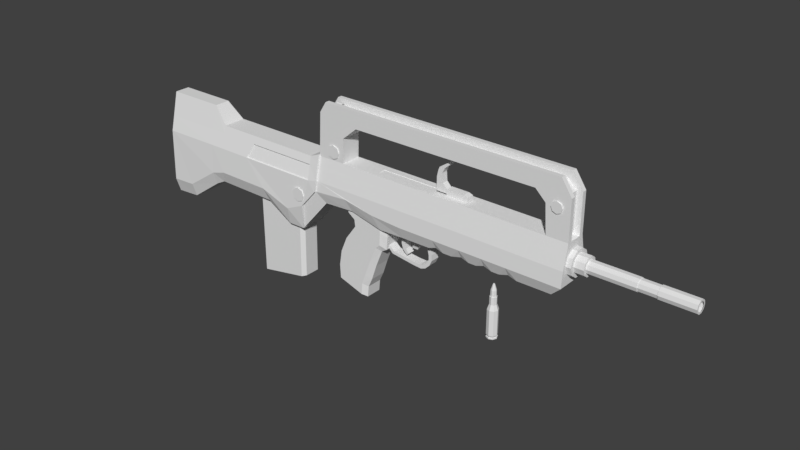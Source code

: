 # Source: FAMAS.blend  (saved by Blender 2.79.0; exported with 4.5.12 LTS)
import bpy
from mathutils import Matrix  # noqa: F401  (used for matrix-valued properties, if any)

bpy.ops.wm.read_factory_settings(use_empty=True)
scene = bpy.context.scene
scene.name = 'Scene'

# ---- collections
col_collection_1 = bpy.data.collections.new('Collection 1'); scene.collection.children.link(col_collection_1)
col_collection_2 = bpy.data.collections.new('Collection 2'); scene.collection.children.link(col_collection_2)
col_collection_3 = bpy.data.collections.new('Collection 3'); scene.collection.children.link(col_collection_3)

# ---- materials (node trees are filled in below, after node groups)
mat_color_palette = bpy.data.materials.new('Color Palette')
mat_color_palette.alpha_threshold = 0.0
mat_color_palette.use_transparent_shadow = False
mat_color_palette.roughness = 0.5

# ---- material node trees

# ---- world
world_world = bpy.data.worlds.new('World'); scene.world = world_world
world_world.color = (0.05088, 0.05088, 0.05088)
world_world.use_sun_shadow = False
world_world.sun_shadow_jitter_overblur = 0.0
world_world.cycles.sampling_method = 'MANUAL'

# ---- meshes
me_cube_001 = bpy.data.meshes.new('Cube.001')
me_cube_001.from_pydata([(-1.051, -0.1066, -0.4015), (-0.7938, -0.1066, -0.1046), (-0.8666, -0.08792, 0.2788), (-0.5207, -0.1066, -0.08975), (-0.6209, -0.08792, 0.2814), (-0.2323, -0.1066, -0.1588), (1.212, -0.1066, -0.1431), (1.234, -0.08792, 0.2782), (1.321, -0.1066, -0.1428), (1.416, -0.08792, 0.2777), (-0.01148, -0.1066, -0.1523), (-0.8656, -0.1309, 0.07593), (-0.3358, -0.1309, 0.07922), (1.222, -0.1309, 0.07931), (1.416, -0.1309, 0.07975), (0.5341, -0.1309, 0.08151), (-0.615, -0.08792, 0.4907), (1.13, -0.08792, 0.6043), (1.217, -0.08792, 0.5205), (1.416, -0.08792, 0.61), (1.329, -0.08792, 0.7406), (-0.7872, -0.08792, 0.7473), (-0.8465, -0.08792, 0.6533), (-0.4829, -0.08792, 0.6032), (0.5351, -0.08792, 0.2807), (-1.013, -0.1394, -0.1668), (-0.8782, -0.1382, -0.01566), (-0.5621, -0.1382, 0.009325), (-0.2922, -0.1397, -0.04043), (1.212, -0.141, -0.0518), (1.414, -0.141, -0.05217), (-0.02021, -0.141, -0.05575), (-1.051, 0.103, -0.4015), (-0.7938, 0.103, -0.1046), (-0.8666, 0.08428, 0.2788), (-0.5207, 0.103, -0.08975), (-0.6209, 0.08428, 0.2814), (1.234, -0.03052, 0.2782), (-0.2323, 0.103, -0.1588), (1.234, 0.02688, 0.2782), (1.212, 0.103, -0.1431), (1.234, 0.08428, 0.2782), (-0.6209, -0.03052, 0.2814), (1.321, 0.103, -0.1428), (1.416, 0.08428, 0.2777), (-0.01148, 0.103, -0.1523), (-0.8656, 0.1273, 0.07593), (-0.3358, 0.1273, 0.07922), (1.222, 0.1273, 0.07931), (1.416, 0.1273, 0.07975), (0.5341, 0.1273, 0.08151), (-0.615, 0.08428, 0.4907), (-0.6209, 0.02688, 0.2814), (1.13, 0.08428, 0.6043), (0.5351, 0.02688, 0.2807), (1.217, 0.08428, 0.5205), (0.5351, -0.03052, 0.2807), (1.416, 0.08428, 0.61), (1.329, 0.08428, 0.7406), (-0.7872, 0.08428, 0.7473), (-0.8465, 0.08428, 0.6533), (-0.4829, 0.08428, 0.6032), (-0.4829, -0.03052, 0.6032), (0.5351, 0.08428, 0.2807), (-0.4829, 0.02688, 0.6032), (-1.013, 0.1358, -0.1668), (-0.8782, 0.1346, -0.01566), (-0.5621, 0.1346, 0.009325), (-0.2922, 0.1361, -0.04043), (1.212, 0.1374, -0.0518), (1.414, 0.1374, -0.05217), (-0.02021, 0.1374, -0.05575), (-1.022, -0.1566, -0.1801), (-1.051, -0.1197, -0.4065), (-1.203, -0.1197, -0.4087), (-1.566, -0.09871, 0.2583), (-1.947, -0.09871, 0.2583), (-2.084, -0.06677, 0.3989), (-1.994, -0.1197, -0.264), (-2.085, -0.1197, -0.3098), (-2.601, -0.06677, 0.3989), (-2.382, -0.1197, -0.5154), (-2.602, -0.1197, -0.529), (-2.382, -0.1585, -0.3908), (-1.949, -0.1585, -0.1555), (-1.948, -0.1471, 0.0632), (-0.958, -0.09871, 0.2583), (-0.9531, -0.1471, 0.0632), (-2.085, -0.1585, -0.1939), (-2.084, -0.1471, 0.06273), (-2.602, -0.1585, -0.401), (-2.601, -0.1471, 0.0584), (-0.8675, -0.09871, 0.2944), (-0.8664, -0.1471, 0.08154), (-1.658, -0.1471, 0.0632), (-1.602, -0.1197, -0.2683), (-1.437, -0.1197, -0.2701), (-1.466, -0.1585, -0.159), (-1.14, -0.09871, 0.2583), (-1.145, -0.1471, 0.0632), (-1.188, -0.1585, -0.2537), (-0.8798, -0.1553, -0.0184), (-1.642, -0.1585, -0.1577), (-1.022, 0.153, -0.1801), (-1.051, 0.1161, -0.4065), (-1.203, 0.1161, -0.4087), (-1.566, 0.09508, 0.2583), (-1.947, 0.09508, 0.2583), (-2.084, 0.06314, 0.3989), (-1.994, 0.1161, -0.264), (-2.085, 0.1161, -0.3098), (-2.601, 0.06314, 0.3989), (-2.382, 0.1161, -0.5154), (-2.602, 0.1161, -0.529), (-2.382, 0.1548, -0.3908), (-1.949, 0.1548, -0.1555), (-1.948, 0.1434, 0.0632), (-0.958, 0.09508, 0.2583), (-0.9531, 0.1434, 0.0632), (-2.085, 0.1548, -0.1939), (-2.084, 0.1434, 0.06273), (-2.602, 0.1548, -0.401), (-2.601, 0.1434, 0.0584), (-0.8675, 0.09508, 0.2944), (-0.8664, 0.1434, 0.08154), (-1.658, 0.1434, 0.0632), (-1.602, 0.1161, -0.2683), (-1.437, 0.1161, -0.2701), (-1.466, 0.1548, -0.159), (-1.14, 0.09508, 0.2583), (-1.145, 0.1434, 0.0632), (-1.188, 0.1548, -0.2537), (-0.8798, 0.1517, -0.0184), (-1.642, 0.1548, -0.1577), (1.416, 0.04841, 0.2777), (1.416, -0.05205, 0.2777), (-0.8666, -0.05205, 0.2788), (-0.8666, 0.04841, 0.2788), (-0.01148, -0.06295, -0.1523), (-0.01148, 0.05932, -0.1523), (1.416, -0.07712, 0.07975), (1.416, 0.07348, 0.07975), (1.416, -0.05205, 0.61), (1.416, 0.04841, 0.61), (1.329, -0.05205, 0.7406), (1.329, 0.04841, 0.7406), (-0.7872, -0.05205, 0.7473), (-0.7872, 0.04841, 0.7473), (-0.8465, -0.05205, 0.6533), (-0.8465, 0.04841, 0.6533), (-1.051, 0.05932, -0.4015), (-1.051, -0.06295, -0.4015), (-0.7938, 0.05932, -0.1046), (-0.7938, -0.06295, -0.1046), (-0.5207, 0.05932, -0.08975), (-0.5207, -0.06295, -0.08975), (-0.2323, 0.05932, -0.1588), (-0.2323, -0.06295, -0.1588), (1.212, 0.05932, -0.1431), (1.212, -0.06295, -0.1431), (1.321, 0.05932, -0.1428), (1.321, -0.06295, -0.1428), (1.414, -0.08302, -0.05217), (1.414, 0.07939, -0.05217), (-2.601, 0.03608, 0.3989), (-2.601, -0.03971, 0.3989), (-1.994, -0.07062, -0.264), (-1.994, 0.06698, -0.264), (-2.085, -0.07062, -0.3098), (-2.085, 0.06698, -0.3098), (-2.602, -0.07062, -0.529), (-2.602, 0.06698, -0.529), (-1.437, -0.08996, -0.2701), (-1.437, 0.1069, -0.2701), (-1.947, 0.05471, 0.2583), (-1.947, -0.05835, 0.2583), (-1.051, 0.06698, -0.4065), (-1.051, -0.07062, -0.4065), (-2.084, 0.03608, 0.3989), (-2.084, -0.03971, 0.3989), (-2.382, 0.06698, -0.5154), (-2.382, -0.07062, -0.5154), (-2.601, 0.08293, 0.0584), (-2.601, -0.08656, 0.0584), (-1.14, -0.05835, 0.2583), (-1.14, 0.05471, 0.2583), (-1.203, -0.08996, -0.4087), (-1.203, 0.1069, -0.4087), (-2.602, 0.08957, -0.401), (-2.602, -0.0932, -0.401), (-1.602, -0.08996, -0.2683), (-1.602, 0.1069, -0.2683), (-1.566, -0.05835, 0.2583), (-1.566, 0.05471, 0.2583), (-0.958, -0.05835, 0.2583), (-0.958, 0.05471, 0.2583), (-0.8675, -0.05835, 0.2944), (-0.8675, 0.05471, 0.2944), (0.1008, -0.03323, -0.1471), (0.1008, 0.0303, -0.1471), (0.1491, -0.01785, -0.1471), (0.1491, 0.01492, -0.1471), (0.0797, -0.03323, -0.1692), (0.0797, 0.0303, -0.1692), (0.09653, -0.02774, -0.1947), (0.09653, 0.02482, -0.1947), (0.03754, -0.03323, -0.1823), (0.03754, 0.0303, -0.1823), (0.01422, -0.01785, -0.2666), (0.01422, 0.01492, -0.2666), (0.06516, 0.01492, -0.2666), (0.06516, -0.01785, -0.2666), (0.06312, 0.0303, -0.1784), (0.06312, -0.03323, -0.1784), (0.4958, -0.03335, 0.274), (0.4958, -0.03335, 0.3345), (0.4958, 0.02972, 0.274), (0.4958, 0.02972, 0.3345), (0.5329, -0.03335, 0.2773), (0.5329, -0.03335, 0.3221), (0.5329, 0.02972, 0.2773), (0.5329, 0.02972, 0.3221), (0.344, -0.03335, 0.274), (0.344, -0.03335, 0.3345), (0.344, 0.02972, 0.274), (0.344, 0.02972, 0.3345), (0.344, -0.02815, 0.2967), (0.344, -0.02815, 0.3287), (0.344, 0.02452, 0.2967), (0.344, 0.02452, 0.3287), (0.2481, 0.02452, 0.4074), (0.2481, 0.02452, 0.2967), (0.2481, -0.02815, 0.2967), (0.2481, -0.02815, 0.4074), (0.2961, -0.02815, 0.2967), (0.2961, 0.02452, 0.2967), (0.3041, 0.02452, 0.3702), (0.3041, -0.02815, 0.3702), (0.342, 0.02452, 0.5377), (0.342, -0.02815, 0.5377), (0.3643, 0.02452, 0.5317), (0.3643, -0.02815, 0.5317), (0.2711, -0.02815, 0.4899), (0.2711, 0.02452, 0.4899), (0.3202, -0.02815, 0.4928), (0.3202, 0.02452, 0.4928), (0.2596, 0.02452, 0.4596), (0.2596, -0.02815, 0.4596), (0.2973, -0.02815, 0.4491), (0.2973, 0.02452, 0.4491), (-0.2041, -0.04075, -0.3287), (-0.1984, -0.04075, -0.3041), (-0.2041, 0.03713, -0.3287), (-0.1984, 0.03713, -0.3041), (-0.1634, -0.04075, -0.3685), (-0.1492, -0.04075, -0.3458), (-0.1634, 0.03713, -0.3685), (-0.1492, 0.03713, -0.3458), (0.04097, -0.04075, -0.3958), (0.04418, -0.04075, -0.3676), (0.04097, 0.03713, -0.3958), (0.04418, 0.03713, -0.3676), (0.1172, -0.04075, -0.4018), (0.1081, -0.04075, -0.3698), (0.1172, 0.03713, -0.4018), (0.1081, 0.03713, -0.3698), (0.1592, -0.04075, -0.3864), (0.1464, -0.04075, -0.3601), (0.1592, 0.03713, -0.3864), (0.1464, 0.03713, -0.3601), (0.1996, -0.04075, -0.3481), (0.1768, -0.04075, -0.3297), (0.1996, 0.03713, -0.3481), (0.1768, 0.03713, -0.3297), (0.2218, -0.04075, -0.3008), (0.1927, -0.04075, -0.2978), (0.2218, 0.03713, -0.3008), (0.1927, 0.03713, -0.2978), (0.2195, -0.04075, -0.2511), (0.192, -0.04075, -0.2611), (0.2195, 0.03713, -0.2511), (0.192, 0.03713, -0.2611), (0.2073, -0.04075, -0.1952), (0.1798, -0.04075, -0.2052), (0.2073, 0.03713, -0.1952), (0.1798, 0.03713, -0.2052), (0.1877, -0.04075, -0.1412), (0.1584, -0.04075, -0.1411), (0.1877, 0.03713, -0.1412), (0.1584, 0.03713, -0.1411), (-0.07517, -0.03323, -0.1542), (-0.07517, 0.0303, -0.1542), (-0.03258, -0.03323, -0.1542), (-0.03258, 0.0303, -0.1542), (-0.07953, -0.03323, -0.2518), (-0.07953, 0.0303, -0.2518), (-0.04377, -0.03323, -0.2495), (-0.04377, 0.0303, -0.2495), (-0.06404, -0.03323, -0.3004), (-0.06404, 0.0303, -0.3004), (-0.03739, -0.03323, -0.2867), (-0.03739, 0.0303, -0.2867), (-0.0255, -0.03323, -0.3369), (-0.0255, 0.0303, -0.3369), (-0.01024, -0.03323, -0.321), (-0.01024, 0.0303, -0.321), (1.397, 0.1052, 0.1074), (1.458, 0.1052, 0.1074), (1.397, 0.08527, 0.04302), (1.458, 0.08527, 0.04302), (1.397, 0.03297, 0.003216), (1.458, 0.03297, 0.003216), (1.397, -0.03168, 0.003216), (1.458, -0.03168, 0.003216), (1.397, -0.08398, 0.04302), (1.458, -0.08398, 0.04302), (1.397, -0.104, 0.1074), (1.458, -0.104, 0.1074), (1.397, -0.08398, 0.1718), (1.458, -0.08398, 0.1718), (1.397, -0.03168, 0.2117), (1.458, -0.03168, 0.2117), (1.397, 0.03297, 0.2117), (1.458, 0.03297, 0.2117), (1.397, 0.08527, 0.1718), (1.458, 0.08527, 0.1718), (1.458, 0.07577, 0.1074), (1.458, 0.06142, 0.06118), (1.458, 0.02386, 0.03258), (1.458, -0.02257, 0.03258), (1.458, -0.06014, 0.06118), (1.458, -0.07448, 0.1074), (1.458, -0.06014, 0.1537), (1.458, -0.02257, 0.1823), (1.458, 0.02386, 0.1823), (1.458, 0.06142, 0.1537), (1.54, 0.07577, 0.1074), (1.54, 0.06142, 0.06118), (1.54, 0.02386, 0.03258), (1.54, -0.02257, 0.03258), (1.54, -0.06014, 0.06118), (1.54, -0.07448, 0.1074), (1.54, -0.06014, 0.1537), (1.54, -0.02257, 0.1823), (1.54, 0.02386, 0.1823), (1.54, 0.06142, 0.1537), (1.54, 0.0531, 0.1074), (1.54, 0.04308, 0.07514), (1.54, 0.01685, 0.05517), (1.54, -0.01557, 0.05517), (1.54, -0.04179, 0.07514), (1.54, -0.05181, 0.1074), (1.54, -0.04179, 0.1397), (1.54, -0.01557, 0.1597), (1.54, 0.01685, 0.1597), (1.54, 0.04308, 0.1397), (1.924, 0.0531, 0.1074), (1.924, 0.04308, 0.07514), (1.924, 0.01685, 0.05517), (1.924, -0.01557, 0.05517), (1.924, -0.04179, 0.07514), (1.924, -0.05181, 0.1074), (1.924, -0.04179, 0.1397), (1.924, -0.01557, 0.1597), (1.924, 0.01685, 0.1597), (1.924, 0.04308, 0.1397), (1.924, 0.04867, 0.1074), (1.924, 0.0395, 0.07786), (1.924, 0.01548, 0.05959), (1.924, -0.0142, 0.05959), (1.924, -0.03821, 0.07786), (1.924, -0.04738, 0.1074), (1.924, -0.03821, 0.137), (1.924, -0.0142, 0.1553), (1.924, 0.01548, 0.1553), (1.924, 0.0395, 0.137), (2.075, 0.04867, 0.1074), (2.075, 0.0395, 0.07786), (2.075, 0.01548, 0.05959), (2.075, -0.0142, 0.05959), (2.075, -0.03821, 0.07786), (2.075, -0.04738, 0.1074), (2.075, -0.03821, 0.137), (2.075, -0.0142, 0.1553), (2.075, 0.01548, 0.1553), (2.075, 0.0395, 0.137), (2.075, 0.0531, 0.1074), (2.075, 0.04308, 0.07514), (2.075, 0.01685, 0.05517), (2.075, -0.01557, 0.05517), (2.075, -0.04179, 0.07514), (2.075, -0.05181, 0.1074), (2.075, -0.04179, 0.1397), (2.075, -0.01557, 0.1597), (2.075, 0.01685, 0.1597), (2.075, 0.04308, 0.1397), (2.355, 0.0531, 0.1074), (2.355, 0.04308, 0.07514), (2.355, 0.01685, 0.05517), (2.355, -0.01557, 0.05517), (2.355, -0.04179, 0.07514), (2.355, -0.05181, 0.1074), (2.355, -0.04179, 0.1397), (2.355, -0.01557, 0.1597), (2.355, 0.01685, 0.1597), (2.355, 0.04308, 0.1397), (-0.5053, -0.09109, -0.2253), (-0.5746, -0.09109, -0.07217), (-0.2487, -0.06898, -0.3675), (-0.1967, -0.06898, -0.1491), (-0.5732, -0.09109, -0.1212), (-0.1899, -0.06898, -0.2237), (-0.2015, -0.06898, -0.3387), (-0.5124, -0.09109, -0.1658), (-0.6013, -0.09109, -0.3581), (-0.3103, -0.06898, -0.5213), (-0.6739, -0.09109, -0.747), (-0.4021, -0.06898, -0.8346), (-0.3559, -0.06898, -0.6576), (-0.6582, -0.09109, -0.4933), (-0.3928, -0.06898, -0.7383), (-0.6798, -0.09109, -0.626), (-0.2926, -0.09109, -0.343), (-0.2542, -0.09109, -0.1368), (-0.25, -0.09109, -0.2059), (-0.2556, -0.09109, -0.3086), (-0.3588, -0.09109, -0.4938), (-0.4494, -0.09109, -0.8194), (-0.4085, -0.09109, -0.629), (-0.4428, -0.09109, -0.7187), (-0.5053, 0.08805, -0.2253), (-0.5746, 0.08805, -0.07217), (-0.2487, 0.06595, -0.3675), (-0.1967, 0.06595, -0.1491), (-0.5732, 0.08805, -0.1212), (-0.1899, 0.06595, -0.2237), (-0.2015, 0.06595, -0.3387), (-0.5124, 0.08805, -0.1658), (-0.6013, 0.08805, -0.3581), (-0.3103, 0.06595, -0.5213), (-0.6739, 0.08805, -0.747), (-0.4021, 0.06595, -0.8346), (-0.3559, 0.06595, -0.6576), (-0.6582, 0.08805, -0.4933), (-0.3928, 0.06595, -0.7383), (-0.6798, 0.08805, -0.626), (-0.2926, 0.08805, -0.343), (-0.2542, 0.08805, -0.1368), (-0.25, 0.08805, -0.2059), (-0.2556, 0.08805, -0.3086), (-0.3588, 0.08805, -0.4938), (-0.4494, 0.08805, -0.8194), (-0.4085, 0.08805, -0.629), (-0.4428, 0.08805, -0.7187), (1.369, 0.04632, 0.2902), (1.369, -0.04995, 0.2902), (-0.8189, -0.04995, 0.2899), (-0.8189, 0.04632, 0.2899), (1.369, -0.04995, 0.6073), (1.369, 0.04632, 0.6073), (1.286, -0.04995, 0.6766), (1.286, 0.04632, 0.6766), (-0.7428, -0.04995, 0.6831), (-0.7428, 0.04632, 0.6831), (-0.7996, -0.04995, 0.6488), (-0.7996, 0.04632, 0.6488), (-0.7439, 0.02366, 0.7117), (-0.6907, 0.02366, 0.7117), (-0.7439, 0.0206, 0.6938), (-0.6907, 0.0206, 0.6938), (-0.7439, 0.007087, 0.6821), (-0.6907, 0.007087, 0.6821), (-0.7439, -0.01056, 0.6821), (-0.6907, -0.01056, 0.6821), (-0.7439, -0.02407, 0.6938), (-0.6907, -0.02407, 0.6938), (-0.7439, -0.02713, 0.7117), (-0.6907, -0.02713, 0.7117), (-0.7439, -0.01831, 0.7275), (-0.6907, -0.01831, 0.7275), (-0.7439, -0.001734, 0.7338), (-0.6907, -0.001734, 0.7338), (-0.7439, 0.01484, 0.7275), (-0.6907, 0.01484, 0.7275), (-0.7438, 0.01907, 0.7109), (-0.7438, 0.01656, 0.6962), (-0.6908, 0.01656, 0.6962), (-0.6908, 0.01907, 0.7109), (-0.7438, 0.005491, 0.6866), (-0.6908, 0.005491, 0.6866), (-0.7438, -0.00896, 0.6866), (-0.6908, -0.00896, 0.6866), (-0.7438, -0.02003, 0.6962), (-0.6908, -0.02003, 0.6962), (-0.7438, -0.02254, 0.7109), (-0.6908, -0.02254, 0.7109), (-0.7438, -0.01531, 0.7238), (-0.6908, -0.01531, 0.7238), (-0.7438, -0.001734, 0.7289), (-0.6908, -0.001734, 0.7289), (-0.7438, 0.01185, 0.7238), (-0.6908, 0.01185, 0.7238), (-0.7439, 0.001206, 0.6821), (-0.7439, -0.004675, 0.6821), (-0.6907, -0.004675, 0.6821), (-0.6907, 0.001206, 0.6821), (-0.7438, 0.0006742, 0.6866), (-0.7438, -0.004143, 0.6866), (-0.6908, -0.004143, 0.6866), (-0.6908, 0.0006742, 0.6866), (-0.7438, 0.0006742, 0.7057), (-0.7438, -0.004143, 0.7057), (-0.6908, -0.004143, 0.7057), (-0.6908, 0.0006742, 0.7057), (-0.9564, -0.1154, 0.191), (-0.8671, -0.1154, 0.221), (-0.9564, 0.1118, 0.191), (-0.8671, 0.1118, 0.221), (-1.598, 0.1118, 0.191), (-0.8663, -0.1027, 0.2088), (1.23, -0.1027, 0.2096), (1.416, -0.1027, 0.2085), (0.5348, -0.1027, 0.212), (-0.8663, 0.09911, 0.2088), (1.23, 0.09911, 0.2096), (1.416, 0.09911, 0.2085), (0.5348, 0.09911, 0.212), (-2.601, -0.1154, 0.1902), (-1.947, -0.1154, 0.191), (-2.084, -0.1154, 0.1917), (-1.598, -0.1154, 0.191), (-2.601, 0.1118, 0.1902), (-1.142, 0.1118, 0.191), (-1.947, 0.1118, 0.191), (-2.084, 0.1118, 0.1917), (-1.142, -0.1154, 0.191), (-2.601, 0.06445, 0.1902), (-2.601, -0.06808, 0.1902), (1.416, 0.05706, 0.2085), (1.416, -0.0607, 0.2085), (-0.9639, -0.1071, 0.1805), (-0.9607, -0.138, 0.06907), (-1.148, -0.138, 0.06907), (-1.649, -0.138, 0.06907), (-1.591, -0.1071, 0.1805), (-1.145, -0.1071, 0.1805), (2.355, 0.03821, 0.1077), (2.355, 0.03104, 0.08452), (2.355, 0.01225, 0.07022), (2.355, -0.01097, 0.07022), (2.355, -0.02975, 0.08452), (2.355, -0.03692, 0.1077), (2.355, -0.02975, 0.1308), (2.355, -0.01097, 0.1451), (2.355, 0.01225, 0.1451), (2.355, 0.03104, 0.1308), (-0.3008, 0.02688, 0.2826), (-0.3008, -0.03052, 0.2826), (-0.615, 0.02688, 0.4907), (-0.615, -0.03052, 0.4907), (1.13, 0.02688, 0.6043), (1.13, -0.03052, 0.6043), (1.217, 0.02688, 0.5205), (1.217, -0.03052, 0.5205), (0.5443, -0.1066, -0.1257), (0.5398, -0.141, -0.05396), (0.5443, 0.103, -0.1257), (0.5398, 0.1374, -0.05396), (0.5443, 0.05932, -0.1257), (0.5443, -0.06295, -0.1257), (-0.3008, -0.03052, 0.278), (0.5351, -0.03052, 0.2761), (-0.3008, 0.02688, 0.278), (0.5351, 0.02688, 0.2761), (-1.097, -0.08996, -0.4072), (-1.097, 0.1069, -0.4072), (0.2448, -0.1066, -0.1503), (0.2448, 0.103, -0.1503), (0.2448, 0.05932, -0.1503), (0.2448, -0.06295, -0.1503), (0.3046, -0.141, -0.05471), (0.3046, 0.1374, -0.05471), (0.957, -0.141, -0.05262), (0.957, 0.1374, -0.05262), (1.033, -0.1066, -0.1444), (1.033, 0.103, -0.1444), (1.033, 0.05932, -0.1444), (1.033, -0.06295, -0.1444), (0.3771, -0.1066, -0.1494), (0.3771, 0.103, -0.1494), (0.3771, 0.05932, -0.1494), (0.3771, -0.06295, -0.1494), (0.4556, -0.1066, -0.1488), (0.4556, 0.103, -0.1488), (0.4556, 0.05932, -0.1488), (0.4556, -0.06295, -0.1488), (0.6789, -0.1066, -0.1471), (0.6789, 0.103, -0.1471), (0.6789, 0.05932, -0.1471), (0.6789, -0.06295, -0.1471), (0.7445, -0.141, -0.0533), (0.7445, 0.1374, -0.0533), (0.8159, -0.1066, -0.1461), (0.8159, 0.103, -0.1461), (0.8159, 0.05932, -0.1461), (0.8159, -0.06295, -0.1461), (0.884, -0.1066, -0.1456), (0.884, 0.103, -0.1456), (0.884, 0.05932, -0.1456), (0.884, -0.06295, -0.1456), (0.9584, -0.1066, -0.1226), (0.9584, 0.103, -0.1226), (0.9584, 0.05932, -0.1226), (0.9584, -0.06295, -0.1226), (0.7474, -0.1066, -0.1242), (0.7474, 0.103, -0.1242), (0.7474, 0.05932, -0.1242), (0.7474, -0.06295, -0.1242), (0.6116, -0.1066, -0.1476), (0.6116, 0.103, -0.1476), (0.6116, 0.05932, -0.1476), (0.6116, -0.06295, -0.1476), (0.3109, -0.1066, -0.1275), (0.3109, 0.103, -0.1275), (0.3109, 0.05932, -0.1275), (0.3109, -0.06295, -0.1275), (-1.059, 0.1569, -0.02752), (-1.059, -0.1604, -0.02752), (-1.015, 0.1569, -0.04539), (-1.015, -0.1604, -0.04539), (-0.9976, 0.1569, -0.08853), (-0.9976, -0.1604, -0.08853), (-1.015, 0.1569, -0.1317), (-1.015, -0.1604, -0.1317), (-1.059, 0.1569, -0.1495), (-1.059, -0.1604, -0.1495), (-1.102, 0.1569, -0.1317), (-1.102, -0.1604, -0.1317), (-1.12, 0.1569, -0.08853), (-1.12, -0.1604, -0.08853), (-1.102, 0.1569, -0.04539), (-1.102, -0.1604, -0.04539), (1.311, 0.09455, 0.5618), (1.311, -0.09802, 0.5618), (1.344, 0.09455, 0.5482), (1.344, -0.09802, 0.5482), (1.357, 0.09455, 0.5156), (1.357, -0.09802, 0.5156), (1.344, 0.09455, 0.4829), (1.344, -0.09802, 0.4829), (1.311, 0.09455, 0.4693), (1.311, -0.09802, 0.4693), (1.278, 0.09455, 0.4829), (1.278, -0.09802, 0.4829), (1.265, 0.09455, 0.5156), (1.265, -0.09802, 0.5156), (1.278, 0.09455, 0.5482), (1.278, -0.09802, 0.5482), (-0.716, 0.09312, 0.4116), (-0.716, -0.09659, 0.4116), (-0.6751, 0.09312, 0.3947), (-0.6751, -0.09659, 0.3947), (-0.6582, 0.09312, 0.3538), (-0.6582, -0.09659, 0.3538), (-0.6751, 0.09312, 0.3129), (-0.6751, -0.09659, 0.3129), (-0.716, 0.09312, 0.296), (-0.716, -0.09659, 0.296), (-0.7568, 0.09312, 0.3129), (-0.7568, -0.09659, 0.3129), (-0.7738, 0.09312, 0.3538), (-0.7738, -0.09659, 0.3538), (-0.7568, 0.09312, 0.3947), (-0.7568, -0.09659, 0.3947), (-0.9639, -0.1071, 0.1805), (-0.9607, -0.138, 0.06907), (-1.148, -0.138, 0.06907), (-1.649, -0.138, 0.06907), (-1.591, -0.1071, 0.1805), (-1.145, -0.1071, 0.1805)], [], [(26, 1, 3, 27), (42, 4, 557), (27, 3, 5, 28), (56, 24, 7, 37), (582, 584, 6, 29), (39, 562, 55, 41), (29, 6, 8, 30), (520, 13, 14, 521), (522, 15, 13, 520), (519, 11, 12), (52, 36, 51, 558), (64, 61, 53, 560), (560, 53, 55, 562), (2, 4, 16, 22), (9, 19, 18, 7), (18, 19, 20, 17), (558, 51, 61, 64), (23, 21, 22, 16), (21, 23, 17, 20), (519, 12, 15, 522), (557, 4, 24, 56), (28, 5, 10, 31), (25, 0, 1, 26), (12, 28, 31, 15), (13, 29, 30, 14), (15, 582, 29, 13), (11, 27, 28, 12), (11, 26, 27), (66, 67, 35, 33), (62, 64, 560, 561), (67, 68, 38, 35), (23, 62, 561, 17), (583, 69, 40, 585), (561, 560, 562, 563), (69, 70, 43, 40), (524, 525, 49, 48), (163, 70, 49, 141), (526, 524, 48, 50), (523, 47, 46), (17, 561, 563, 18), (559, 558, 64, 62), (16, 559, 62, 23), (34, 60, 51, 36), (44, 41, 55, 57), (55, 53, 58, 57), (56, 54, 573, 571), (61, 51, 60, 59), (59, 58, 53, 61), (523, 526, 50, 47), (36, 556, 54, 63), (68, 71, 45, 38), (157, 138, 10, 5), (146, 148, 22, 21), (144, 146, 21, 20), (142, 144, 20, 19), (136, 2, 22, 148), (159, 161, 8, 6), (587, 159, 6, 584), (153, 155, 3, 1), (155, 157, 5, 3), (151, 153, 1, 0), (65, 66, 33, 32), (134, 44, 57, 143), (47, 50, 71, 68), (160, 43, 70, 163), (48, 49, 70, 69), (50, 48, 69, 583), (46, 47, 68, 67), (46, 67, 66), (539, 135, 9, 521), (65, 32, 104, 103), (46, 66, 132, 124), (25, 26, 101, 72), (0, 25, 72, 73), (523, 46, 124, 517), (519, 2, 92, 515), (26, 11, 93, 101), (137, 34, 123, 197), (151, 0, 73, 177), (66, 65, 103, 132), (88, 89, 91, 83), (83, 91, 90), (84, 85, 89, 88), (102, 94, 85, 84), (100, 99, 94, 97), (72, 87, 99, 100), (514, 87, 93, 515), (87, 72, 101, 93), (73, 72, 100, 74), (74, 100, 97, 96), (95, 102, 84, 78), (78, 84, 88, 79), (81, 83, 90, 82), (79, 88, 83, 81), (529, 77, 80, 527), (528, 76, 77, 529), (530, 75, 76, 528), (96, 97, 102, 95), (97, 94, 102), (575, 104, 176), (193, 106, 107, 174), (167, 169, 110, 109), (180, 171, 113, 112), (169, 180, 112, 110), (119, 114, 122, 120), (114, 121, 122), (115, 119, 120, 116), (133, 115, 116, 125), (191, 126, 127, 173), (185, 129, 106, 193), (131, 128, 125, 130), (189, 90, 91, 183), (175, 179, 77, 76), (179, 165, 80, 77), (103, 131, 130, 118), (195, 117, 129, 185), (173, 127, 105, 187), (195, 197, 123, 117), (516, 517, 124, 118), (118, 124, 132, 103), (104, 105, 131, 103), (170, 82, 90, 189), (105, 127, 128, 131), (126, 109, 115, 133), (109, 110, 119, 115), (112, 113, 121, 114), (110, 112, 114, 119), (537, 527, 80, 165), (516, 532, 129, 117), (532, 518, 106, 129), (534, 531, 111, 108), (533, 534, 108, 107), (518, 533, 107, 106), (127, 126, 133, 128), (167, 109, 126, 191), (128, 133, 125), (530, 535, 98, 75), (78, 166, 190, 95), (166, 167, 191, 190), (531, 536, 164, 111), (536, 537, 165, 164), (113, 171, 188, 121), (171, 170, 189, 188), (86, 92, 196, 194), (194, 196, 197, 195), (96, 172, 186, 74), (86, 194, 184, 98), (194, 195, 185, 184), (108, 111, 164, 178), (178, 164, 165, 179), (107, 108, 178, 174), (174, 178, 179, 175), (121, 188, 182, 122), (188, 189, 183, 182), (98, 184, 192, 75), (184, 185, 193, 192), (95, 190, 172, 96), (79, 81, 181, 168), (168, 181, 180, 169), (81, 82, 170, 181), (181, 170, 171, 180), (78, 79, 168, 166), (166, 168, 169, 167), (75, 192, 175, 76), (192, 193, 174, 175), (73, 574, 177), (574, 575, 176, 177), (32, 150, 176, 104), (150, 151, 177, 176), (2, 136, 196, 92), (136, 137, 197, 196), (525, 44, 134, 538), (538, 134, 135, 539), (8, 161, 162, 30), (161, 160, 163, 162), (9, 135, 142, 19), (147, 149, 465, 463), (32, 33, 152, 150), (150, 152, 153, 151), (35, 38, 156, 154), (154, 156, 157, 155), (33, 35, 154, 152), (152, 154, 155, 153), (585, 40, 158, 586), (586, 158, 159, 587), (40, 43, 160, 158), (158, 160, 161, 159), (34, 137, 149, 60), (143, 145, 461, 459), (57, 58, 145, 143), (142, 135, 455, 458), (58, 59, 147, 145), (146, 144, 460, 462), (59, 60, 149, 147), (137, 136, 456, 457), (38, 45, 139, 156), (156, 139, 138, 157), (30, 162, 140, 14), (162, 163, 141, 140), (200, 198, 202, 204), (211, 213, 206, 208), (199, 201, 205, 203), (198, 199, 203, 202), (201, 200, 204, 205), (202, 203, 212, 213), (213, 212, 207, 206), (203, 205, 210, 212), (212, 210, 209, 207), (204, 202, 213, 211), (205, 204, 211, 210), (210, 211, 208, 209), (208, 206, 207, 209), (217, 215, 219, 221), (220, 221, 219, 218), (216, 217, 221, 220), (215, 214, 218, 219), (214, 216, 220, 218), (215, 217, 225, 223), (217, 216, 224, 225), (214, 215, 223, 222), (216, 214, 222, 224), (222, 223, 227, 226), (235, 234, 232, 231), (224, 222, 226, 228), (223, 225, 229, 227), (225, 224, 228, 229), (231, 232, 233, 230), (243, 242, 239, 238), (236, 235, 231, 230), (234, 237, 233, 232), (226, 227, 237, 234), (229, 228, 235, 236), (227, 229, 236, 237), (228, 226, 234, 235), (241, 240, 238, 239), (242, 244, 241, 239), (244, 245, 240, 241), (245, 243, 238, 240), (249, 246, 243, 245), (248, 249, 245, 244), (247, 248, 244, 242), (246, 247, 242, 243), (230, 233, 247, 246), (233, 237, 248, 247), (237, 236, 249, 248), (236, 230, 246, 249), (252, 253, 257, 256), (257, 255, 259, 261), (254, 255, 251, 250), (252, 256, 254, 250), (257, 253, 251, 255), (259, 258, 262, 263), (256, 257, 261, 260), (255, 254, 258, 259), (254, 256, 260, 258), (262, 264, 268, 266), (258, 260, 264, 262), (261, 259, 263, 265), (260, 261, 265, 264), (269, 267, 271, 273), (265, 263, 267, 269), (264, 265, 269, 268), (263, 262, 266, 267), (271, 270, 274, 275), (268, 269, 273, 272), (267, 266, 270, 271), (266, 268, 272, 270), (277, 275, 279, 281), (270, 272, 276, 274), (273, 271, 275, 277), (272, 273, 277, 276), (281, 279, 283, 285), (276, 277, 281, 280), (275, 274, 278, 279), (274, 276, 280, 278), (283, 282, 286, 287), (280, 281, 285, 284), (279, 278, 282, 283), (278, 280, 284, 282), (282, 284, 288, 286), (285, 283, 287, 289), (284, 285, 289, 288), (292, 290, 294, 296), (296, 294, 298, 300), (291, 293, 297, 295), (290, 291, 295, 294), (293, 292, 296, 297), (299, 301, 305, 303), (295, 297, 301, 299), (297, 296, 300, 301), (294, 295, 299, 298), (303, 305, 304, 302), (301, 300, 304, 305), (298, 299, 303, 302), (300, 298, 302, 304), (306, 307, 309, 308), (308, 309, 311, 310), (310, 311, 313, 312), (312, 313, 315, 314), (314, 315, 317, 316), (316, 317, 319, 318), (318, 319, 321, 320), (320, 321, 323, 322), (321, 319, 332, 333), (322, 323, 325, 324), (324, 325, 307, 306), (327, 326, 336, 337), (319, 317, 331, 332), (317, 315, 330, 331), (315, 313, 329, 330), (309, 307, 326, 327), (313, 311, 328, 329), (311, 309, 327, 328), (307, 325, 335, 326), (325, 323, 334, 335), (323, 321, 333, 334), (341, 340, 350, 351), (334, 333, 343, 344), (331, 330, 340, 341), (328, 327, 337, 338), (335, 334, 344, 345), (332, 331, 341, 342), (329, 328, 338, 339), (326, 335, 345, 336), (333, 332, 342, 343), (330, 329, 339, 340), (348, 347, 357, 358), (338, 337, 347, 348), (345, 344, 354, 355), (342, 341, 351, 352), (339, 338, 348, 349), (336, 345, 355, 346), (343, 342, 352, 353), (340, 339, 349, 350), (337, 336, 346, 347), (344, 343, 353, 354), (365, 364, 374, 375), (355, 354, 364, 365), (352, 351, 361, 362), (349, 348, 358, 359), (346, 355, 365, 356), (353, 352, 362, 363), (350, 349, 359, 360), (347, 346, 356, 357), (354, 353, 363, 364), (351, 350, 360, 361), (372, 371, 381, 382), (362, 361, 371, 372), (359, 358, 368, 369), (356, 365, 375, 366), (363, 362, 372, 373), (360, 359, 369, 370), (357, 356, 366, 367), (364, 363, 373, 374), (361, 360, 370, 371), (358, 357, 367, 368), (377, 387, 388, 378), (369, 368, 378, 379), (366, 375, 385, 376), (373, 372, 382, 383), (370, 369, 379, 380), (367, 366, 376, 377), (374, 373, 383, 384), (371, 370, 380, 381), (368, 367, 377, 378), (375, 374, 384, 385), (378, 388, 389, 379), (379, 389, 390, 380), (380, 390, 391, 381), (381, 391, 392, 382), (382, 392, 393, 383), (383, 393, 394, 384), (384, 394, 395, 385), (385, 395, 386, 376), (376, 386, 387, 377), (393, 392, 402, 403), (390, 389, 399, 400), (387, 386, 396, 397), (394, 393, 403, 404), (391, 390, 400, 401), (388, 387, 397, 398), (395, 394, 404, 405), (392, 391, 401, 402), (389, 388, 398, 399), (386, 395, 405, 396), (424, 423, 407, 410), (425, 424, 410, 413), (422, 425, 413, 406), (429, 421, 416, 427), (426, 414, 419, 428), (428, 419, 421, 429), (422, 406, 414, 426), (408, 422, 426, 415), (418, 428, 429, 420), (415, 426, 428, 418), (420, 429, 427, 417), (408, 412, 425, 422), (412, 411, 424, 425), (411, 409, 423, 424), (411, 435, 433, 409), (448, 434, 431, 447), (434, 410, 407, 431), (437, 413, 410, 434), (449, 437, 434, 448), (412, 436, 435, 411), (408, 432, 436, 412), (446, 430, 437, 449), (430, 406, 413, 437), (420, 417, 441, 444), (427, 451, 441, 417), (445, 440, 416, 421), (453, 451, 440, 445), (450, 452, 443, 438), (438, 443, 419, 414), (415, 418, 442, 439), (452, 453, 445, 443), (443, 445, 421, 419), (418, 420, 444, 442), (408, 415, 439, 432), (430, 438, 414, 406), (446, 450, 438, 430), (432, 439, 450, 446), (442, 444, 453, 452), (439, 442, 452, 450), (444, 441, 451, 453), (416, 440, 451, 427), (432, 446, 449, 436), (436, 449, 448, 435), (435, 448, 447, 433), (455, 454, 459, 458), (457, 456, 464, 465), (459, 461, 460, 458), (461, 463, 462, 460), (463, 465, 464, 462), (134, 143, 459, 454), (135, 134, 454, 455), (144, 142, 458, 460), (149, 137, 457, 465), (148, 146, 462, 464), (145, 147, 463, 461), (136, 148, 464, 456), (466, 467, 469, 468), (468, 469, 471, 470), (503, 504, 473, 472), (472, 473, 475, 474), (474, 475, 477, 476), (476, 477, 479, 478), (478, 479, 481, 480), (474, 476, 494, 492), (480, 481, 483, 482), (482, 483, 467, 466), (481, 479, 497, 499), (477, 475, 493, 495), (503, 472, 490, 507), (480, 482, 500, 498), (466, 468, 485, 484), (505, 471, 489, 509), (483, 481, 499, 501), (469, 467, 487, 486), (476, 478, 496, 494), (479, 477, 495, 497), (472, 474, 492, 490), (482, 466, 484, 500), (475, 473, 491, 493), (467, 483, 501, 487), (468, 470, 488, 485), (478, 480, 498, 496), (471, 469, 486, 489), (485, 488, 489, 486), (507, 490, 491, 508), (490, 492, 493, 491), (492, 494, 495, 493), (494, 496, 497, 495), (496, 498, 499, 497), (498, 500, 501, 499), (500, 484, 487, 501), (484, 485, 486, 487), (488, 506, 509, 489), (509, 506, 510, 513), (473, 504, 508, 491), (504, 505, 509, 508), (470, 502, 506, 488), (502, 503, 507, 506), (470, 471, 505, 502), (502, 505, 504, 503), (510, 511, 512, 513), (507, 508, 512, 511), (508, 509, 513, 512), (506, 507, 511, 510), (141, 538, 539, 140), (49, 525, 538, 141), (182, 183, 537, 536), (122, 182, 536, 531), (514, 535, 545, 540), (86, 98, 535, 514), (125, 116, 533, 518), (116, 120, 534, 533), (120, 122, 531, 534), (130, 125, 518, 532), (118, 130, 532, 516), (183, 91, 527, 537), (117, 123, 517, 516), (94, 530, 528, 85), (85, 528, 529, 89), (89, 529, 527, 91), (86, 514, 515, 92), (11, 519, 515, 93), (34, 523, 517, 123), (140, 539, 521, 14), (36, 63, 526, 523), (34, 36, 523), (63, 41, 524, 526), (41, 44, 525, 524), (4, 519, 522, 24), (2, 519, 4), (24, 522, 520, 7), (7, 520, 521, 9), (535, 530, 544, 545), (94, 99, 542, 543), (530, 94, 543, 544), (87, 514, 540, 541), (400, 399, 549, 550), (397, 396, 546, 547), (404, 403, 553, 554), (401, 400, 550, 551), (398, 397, 547, 548), (405, 404, 554, 555), (402, 401, 551, 552), (399, 398, 548, 549), (396, 405, 555, 546), (403, 402, 552, 553), (4, 42, 559, 16), (42, 52, 558, 559), (7, 18, 563, 37), (37, 563, 562, 39), (63, 54, 39, 41), (54, 56, 37, 39), (36, 52, 556), (52, 42, 557, 556), (556, 557, 570, 572), (594, 568, 569, 595), (593, 566, 568, 594), (595, 569, 564, 592), (567, 566, 593), (565, 592, 564), (572, 570, 571, 573), (54, 556, 572, 573), (557, 56, 571, 570), (74, 186, 574, 73), (99, 87, 541, 542), (187, 105, 104, 575), (31, 10, 576, 580), (15, 31, 580), (71, 581, 577, 45), (138, 579, 576, 10), (50, 581, 71), (45, 577, 578, 139), (139, 578, 579, 138), (612, 586, 587, 613), (611, 585, 586, 612), (613, 587, 584, 610), (583, 585, 611), (582, 610, 584), (580, 622, 588), (581, 589, 623), (625, 591, 588, 622), (623, 589, 590, 624), (624, 590, 591, 625), (580, 588, 592, 565), (15, 580, 565), (581, 567, 593, 589), (591, 595, 592, 588), (50, 567, 581), (589, 593, 594, 590), (590, 594, 595, 591), (565, 618, 596, 600), (15, 565, 600), (567, 601, 597, 619), (621, 599, 596, 618), (50, 601, 567), (619, 597, 598, 620), (620, 598, 599, 621), (600, 614, 602), (601, 603, 615), (617, 605, 602, 614), (615, 603, 604, 616), (616, 604, 605, 617), (600, 602, 606, 582), (15, 600, 582), (601, 583, 607, 603), (605, 609, 606, 602), (50, 583, 601), (603, 607, 608, 604), (604, 608, 609, 605), (582, 606, 610), (583, 611, 607), (609, 613, 610, 606), (607, 611, 612, 608), (608, 612, 613, 609), (598, 616, 617, 599), (597, 615, 616, 598), (599, 617, 614, 596), (601, 615, 597), (600, 596, 614), (568, 620, 621, 569), (566, 619, 620, 568), (569, 621, 618, 564), (567, 619, 566), (565, 564, 618), (578, 624, 625, 579), (577, 623, 624, 578), (579, 625, 622, 576), (581, 623, 577), (580, 576, 622), (626, 627, 629, 628), (628, 629, 631, 630), (630, 631, 633, 632), (632, 633, 635, 634), (634, 635, 637, 636), (636, 637, 639, 638), (629, 627, 641, 639, 637, 635, 633, 631), (638, 639, 641, 640), (640, 641, 627, 626), (626, 628, 630, 632, 634, 636, 638, 640), (642, 643, 645, 644), (644, 645, 647, 646), (646, 647, 649, 648), (648, 649, 651, 650), (650, 651, 653, 652), (652, 653, 655, 654), (645, 643, 657, 655, 653, 651, 649, 647), (654, 655, 657, 656), (656, 657, 643, 642), (642, 644, 646, 648, 650, 652, 654, 656), (658, 659, 661, 660), (660, 661, 663, 662), (662, 663, 665, 664), (664, 665, 667, 666), (666, 667, 669, 668), (668, 669, 671, 670), (661, 659, 673, 671, 669, 667, 665, 663), (670, 671, 673, 672), (672, 673, 659, 658), (658, 660, 662, 664, 666, 668, 670, 672), (674, 679, 676, 675), (677, 676, 679, 678)])
_uv = me_cube_001.uv_layers.new(name='UVMap')
_uv.uv.foreach_set('vector', [0.01588, 0.9909, 0.01588, 0.9909, 0.01588, 0.9909, 0.01588, 0.9909, 0.01588, 0.9909, 0.01588, 0.9909, 0.01588, 0.9909, 0.01588, 0.9909, 0.01588, 0.9909, 0.01588, 0.9909, 0.01588, 0.9909, 0.01588, 0.9909, 0.01588, 0.9909, 0.01588, 0.9909, 0.01588, 0.9909, 0.01588, 0.9909, 0.01588, 0.9909, 0.01588, 0.9909, 0.01588, 0.9909, 0.01588, 0.9909, 0.01588, 0.9909, 0.01588, 0.9909, 0.01588, 0.9909, 0.01588, 0.9909, 0.01588, 0.9909, 0.01588, 0.9909, 0.01588, 0.9909, 0.01588, 0.9909, 0.01588, 0.9909, 0.01588, 0.9909, 0.01588, 0.9909, 0.01588, 0.9909, 0.01588, 0.9909, 0.01588, 0.9909, 0.01588, 0.9909, 0.01588, 0.9909, 0.01588, 0.9909, 0.01588, 0.9909, 0.01588, 0.9909, 0.01588, 0.9909, 0.01588, 0.9909, 0.01588, 0.9909, 0.01588, 0.9909, 0.01588, 0.9909, 0.01588, 0.9909, 0.01588, 0.9909, 0.01588, 0.9909, 0.01588, 0.9909, 0.01588, 0.9909, 0.01588, 0.9909, 0.01588, 0.9909, 0.01588, 0.9909, 0.01588, 0.9909, 0.01588, 0.9909, 0.01588, 0.9909, 0.01588, 0.9909, 0.01588, 0.9909, 0.01588, 0.9909, 0.01588, 0.9909, 0.01588, 0.9909, 0.01588, 0.9909, 0.01588, 0.9909, 0.01588, 0.9909, 0.01588, 0.9909, 0.01588, 0.9909, 0.01588, 0.9909, 0.01588, 0.9909, 0.01588, 0.9909, 0.01588, 0.9909, 0.01588, 0.9909, 0.01588, 0.9909, 0.01588, 0.9909, 0.01588, 0.9909, 0.01588, 0.9909, 0.01588, 0.9909, 0.01588, 0.9909, 0.01588, 0.9909, 0.01588, 0.9909, 0.01588, 0.9909, 0.01588, 0.9909, 0.01588, 0.9909, 0.01588, 0.9909, 0.01588, 0.9909, 0.01588, 0.9909, 0.01588, 0.9909, 0.01588, 0.9909, 0.01588, 0.9909, 0.01588, 0.9909, 0.01588, 0.9909, 0.01588, 0.9909, 0.01588, 0.9909, 0.01588, 0.9909, 0.01588, 0.9909, 0.01588, 0.9909, 0.01588, 0.9909, 0.01588, 0.9909, 0.01588, 0.9909, 0.01588, 0.9909, 0.01588, 0.9909, 0.01588, 0.9909, 0.01588, 0.9909, 0.01588, 0.9909, 0.01588, 0.9909, 0.01588, 0.9909, 0.01588, 0.9909, 0.01588, 0.9909, 0.01588, 0.9909, 0.01588, 0.9909, 0.01588, 0.9909, 0.01588, 0.9909, 0.01588, 0.9909, 0.01588, 0.9909, 0.01588, 0.9909, 0.01588, 0.9909, 0.01588, 0.9909, 0.01588, 0.9909, 0.01588, 0.9909, 0.01588, 0.9909, 0.01588, 0.9909, 0.01588, 0.9909, 0.01588, 0.9909, 0.01588, 0.9909, 0.01588, 0.9909, 0.01588, 0.9909, 0.01588, 0.9909, 0.01588, 0.9909, 0.01588, 0.9909, 0.01588, 0.9909, 0.01588, 0.9909, 0.01588, 0.9909, 0.01588, 0.9909, 0.01588, 0.9909, 0.01588, 0.9909, 0.01588, 0.9909, 0.01588, 0.9909, 0.01588, 0.9909, 0.01588, 0.9909, 0.01588, 0.9909, 0.01588, 0.9909, 0.01588, 0.9909, 0.01588, 0.9909, 0.01588, 0.9909, 0.01588, 0.9909, 0.01588, 0.9909, 0.01588, 0.9909, 0.01588, 0.9909, 0.01588, 0.9909, 0.01588, 0.9909, 0.01588, 0.9909, 0.01588, 0.9909, 0.01588, 0.9909, 0.01588, 0.9909, 0.01588, 0.9909, 0.01588, 0.9909, 0.01588, 0.9909, 0.01588, 0.9909, 0.01588, 0.9909, 0.01588, 0.9909, 0.01588, 0.9909, 0.01588, 0.9909, 0.01588, 0.9909, 0.01588, 0.9909, 0.01588, 0.9909, 0.01588, 0.9909, 0.01588, 0.9909, 0.01588, 0.9909, 0.01588, 0.9909, 0.01588, 0.9909, 0.01588, 0.9909, 0.01588, 0.9909, 0.01588, 0.9909, 0.01588, 0.9909, 0.01588, 0.9909, 0.01588, 0.9909, 0.01588, 0.9909, 0.01588, 0.9909, 0.01588, 0.9909, 0.01588, 0.9909, 0.01588, 0.9909, 0.01588, 0.9909, 0.01588, 0.9909, 0.01588, 0.9909, 0.01588, 0.9909, 0.01588, 0.9909, 0.01588, 0.9909, 0.01588, 0.9909, 0.01588, 0.9909, 0.01588, 0.9909, 0.01588, 0.9909, 0.01588, 0.9909, 0.01588, 0.9909, 0.01588, 0.9909, 0.01588, 0.9909, 0.01588, 0.9909, 0.01588, 0.9909, 0.01588, 0.9909, 0.01588, 0.9909, 0.01588, 0.9909, 0.01588, 0.9909, 0.01588, 0.9909, 0.01588, 0.9909, 0.01588, 0.9909, 0.01588, 0.9909, 0.01588, 0.9909, 0.01588, 0.9909, 0.01588, 0.9909, 0.01588, 0.9909, 0.01588, 0.9909, 0.01588, 0.9909, 0.01588, 0.9909, 0.01588, 0.9909, 0.01588, 0.9909, 0.01588, 0.9909, 0.01588, 0.9909, 0.01588, 0.9909, 0.01588, 0.9909, 0.01588, 0.9909, 0.01588, 0.9909, 0.01588, 0.9909, 0.01588, 0.9909, 0.01588, 0.9909, 0.01588, 0.9909, 0.01588, 0.9909, 0.01588, 0.9909, 0.01588, 0.9909, 0.01588, 0.9909, 0.01588, 0.9909, 0.01588, 0.9909, 0.01588, 0.9909, 0.01588, 0.9909, 0.01588, 0.9909, 0.01588, 0.9909, 0.01588, 0.9909, 0.01588, 0.9909, 0.01588, 0.9909, 0.01588, 0.9909, 0.01588, 0.9909, 0.01588, 0.9909, 0.01588, 0.9909, 0.01588, 0.9909, 0.01588, 0.9909, 0.01588, 0.9909, 0.01588, 0.9909, 0.01588, 0.9909, 0.01588, 0.9909, 0.01588, 0.9909, 0.01588, 0.9909, 0.01588, 0.9909, 0.01588, 0.9909, 0.01588, 0.9909, 0.01588, 0.9909, 0.01588, 0.9909, 0.01588, 0.9909, 0.01588, 0.9909, 0.01588, 0.9909, 0.01588, 0.9909, 0.01588, 0.9909, 0.01588, 0.9909, 0.01588, 0.9909, 0.01588, 0.9909, 0.01588, 0.9909, 0.01588, 0.9909, 0.01588, 0.9909, 0.01588, 0.9909, 0.01588, 0.9909, 0.01588, 0.9909, 0.01588, 0.9909, 0.01588, 0.9909, 0.01588, 0.9909, 0.01588, 0.9909, 0.01588, 0.9909, 0.01588, 0.9909, 0.01588, 0.9909, 0.01588, 0.9909, 0.01588, 0.9909, 0.01588, 0.9909, 0.01588, 0.9909, 0.01588, 0.9909, 0.01588, 0.9909, 0.01588, 0.9909, 0.01588, 0.9909, 0.01588, 0.9909, 0.01588, 0.9909, 0.01588, 0.9909, 0.01588, 0.9909, 0.01588, 0.9909, 0.01588, 0.9909, 0.01588, 0.9909, 0.01588, 0.9909, 0.01588, 0.9909, 0.01588, 0.9909, 0.01588, 0.9909, 0.01588, 0.9909, 0.01588, 0.9909, 0.01588, 0.9909, 0.01588, 0.9909, 0.01588, 0.9909, 0.01588, 0.9909, 0.01588, 0.9909, 0.01588, 0.9909, 0.01588, 0.9909, 0.01588, 0.9909, 0.01588, 0.9909, 0.01588, 0.9909, 0.01588, 0.9909, 0.01588, 0.9909, 0.01588, 0.9909, 0.01588, 0.9909, 0.01588, 0.9909, 0.01588, 0.9909, 0.01588, 0.9909, 0.01588, 0.9909, 0.01588, 0.9909, 0.01588, 0.9909, 0.01588, 0.9909, 0.01588, 0.9909, 0.01588, 0.9909, 0.01588, 0.9909, 0.01588, 0.9909, 0.01588, 0.9909, 0.01588, 0.9909, 0.01588, 0.9909, 0.01588, 0.9909, 0.01588, 0.9909, 0.01588, 0.9909, 0.01588, 0.9909, 0.01588, 0.9909, 0.01588, 0.9909, 0.01588, 0.9909, 0.01588, 0.9909, 0.01588, 0.9909, 0.01588, 0.9909, 0.01588, 0.9909, 0.01588, 0.9909, 0.01588, 0.9909, 0.01588, 0.9909, 0.01588, 0.9909, 0.01588, 0.9909, 0.01588, 0.9909, 0.01588, 0.9909, 0.01588, 0.9909, 0.01588, 0.9909, 0.01588, 0.9909, 0.01588, 0.9909, 0.01588, 0.9909, 0.01588, 0.9909, 0.01588, 0.9909, 0.01588, 0.9909, 0.01588, 0.9909, 0.01588, 0.9909, 0.01588, 0.9909, 0.01588, 0.9909, 0.01588, 0.9909, 0.01588, 0.9909, 0.01588, 0.9909, 0.01588, 0.9909, 0.01588, 0.9909, 0.01588, 0.9909, 0.01588, 0.9909, 0.01588, 0.9909, 0.01588, 0.9909, 0.01588, 0.9909, 0.01588, 0.9909, 0.01588, 0.9909, 0.01588, 0.9909, 0.01588, 0.9909, 0.01588, 0.9909, 0.01588, 0.9909, 0.01588, 0.9909, 0.01588, 0.9909, 0.01588, 0.9909, 0.01588, 0.9909, 0.01588, 0.9909, 0.01588, 0.9909, 0.01588, 0.9909, 0.01588, 0.9909, 0.01588, 0.9909, 0.01588, 0.9909, 0.01588, 0.9909, 0.01588, 0.9909, 0.01588, 0.9909, 0.01588, 0.9909, 0.01588, 0.9909, 0.01588, 0.9909, 0.01588, 0.9909, 0.01588, 0.9909, 0.01588, 0.9909, 0.01588, 0.9909, 0.01588, 0.9909, 0.01588, 0.9909, 0.01588, 0.9909, 0.01588, 0.9909, 0.01588, 0.9909, 0.01588, 0.9909, 0.01588, 0.9909, 0.01588, 0.9909, 0.01588, 0.9909, 0.01588, 0.9909, 0.01588, 0.9909, 0.01588, 0.9909, 0.01588, 0.9909, 0.01588, 0.9909, 0.01588, 0.9909, 0.01588, 0.9909, 0.01588, 0.9909, 0.01588, 0.9909, 0.01588, 0.9909, 0.01588, 0.9909, 0.01588, 0.9909, 0.01588, 0.9909, 0.01588, 0.9909, 0.01588, 0.9909, 0.01588, 0.9909, 0.01588, 0.9909, 0.01588, 0.9909, 0.01588, 0.9909, 0.01588, 0.9909, 0.01588, 0.9909, 0.01588, 0.9909, 0.01588, 0.9909, 0.01588, 0.9909, 0.01588, 0.9909, 0.01588, 0.9909, 0.01588, 0.9909, 0.01588, 0.9909, 0.01588, 0.9909, 0.01588, 0.9909, 0.01588, 0.9909, 0.01588, 0.9909, 0.01588, 0.9909, 0.01588, 0.9909, 0.01588, 0.9909, 0.01588, 0.9909, 0.01588, 0.9909, 0.01588, 0.9909, 0.01588, 0.9909, 0.01588, 0.9909, 0.01588, 0.9909, 0.01588, 0.9909, 0.01588, 0.9909, 0.01588, 0.9909, 0.01588, 0.9909, 0.01588, 0.9909, 0.01588, 0.9909, 0.01588, 0.9909, 0.01588, 0.9909, 0.01588, 0.9909, 0.01588, 0.9909, 0.01588, 0.9909, 0.01588, 0.9909, 0.01588, 0.9909, 0.01588, 0.9909, 0.01588, 0.9909, 0.01588, 0.9909, 0.01588, 0.9909, 0.01588, 0.9909, 0.01588, 0.9909, 0.01588, 0.9909, 0.01588, 0.9909, 0.01588, 0.9909, 0.01588, 0.9909, 0.01588, 0.9909, 0.01588, 0.9909, 0.01588, 0.9909, 0.01588, 0.9909, 0.01588, 0.9909, 0.01588, 0.9909, 0.01588, 0.9909, 0.01588, 0.9909, 0.01588, 0.9909, 0.01588, 0.9909, 0.01588, 0.9909, 0.01588, 0.9909, 0.01588, 0.9909, 0.01588, 0.9909, 0.01588, 0.9909, 0.01588, 0.9909, 0.01588, 0.9909, 0.01588, 0.9909, 0.01588, 0.9909, 0.01588, 0.9909, 0.01588, 0.9909, 0.01588, 0.9909, 0.01588, 0.9909, 0.01588, 0.9909, 0.01588, 0.9909, 0.01588, 0.9909, 0.01588, 0.9909, 0.01588, 0.9909, 0.01588, 0.9909, 0.01588, 0.9909, 0.01588, 0.9909, 0.01588, 0.9909, 0.01588, 0.9909, 0.01588, 0.9909, 0.01588, 0.9909, 0.01588, 0.9909, 0.01588, 0.9909, 0.01588, 0.9909, 0.01588, 0.9909, 0.01588, 0.9909, 0.01588, 0.9909, 0.01588, 0.9909, 0.01588, 0.9909, 0.01588, 0.9909, 0.01588, 0.9909, 0.01588, 0.9909, 0.01588, 0.9909, 0.01588, 0.9909, 0.01588, 0.9909, 0.01588, 0.9909, 0.01588, 0.9909, 0.01588, 0.9909, 0.01588, 0.9909, 0.01588, 0.9909, 0.01588, 0.9909, 0.01588, 0.9909, 0.01588, 0.9909, 0.01588, 0.9909, 0.01588, 0.9909, 0.01588, 0.9909, 0.01588, 0.9909, 0.01588, 0.9909, 0.01588, 0.9909, 0.01588, 0.9909, 0.01588, 0.9909, 0.01588, 0.9909, 0.01588, 0.9909, 0.01588, 0.9909, 0.01588, 0.9909, 0.01588, 0.9909, 0.01588, 0.9909, 0.01588, 0.9909, 0.01588, 0.9909, 0.01588, 0.9909, 0.01588, 0.9909, 0.01588, 0.9909, 0.01588, 0.9909, 0.01588, 0.9909, 0.01588, 0.9909, 0.01588, 0.9909, 0.01588, 0.9909, 0.01588, 0.9909, 0.01588, 0.9909, 0.01588, 0.9909, 0.01588, 0.9909, 0.01588, 0.9909, 0.01588, 0.9909, 0.01588, 0.9909, 0.01588, 0.9909, 0.01588, 0.9909, 0.01588, 0.9909, 0.01588, 0.9909, 0.01588, 0.9909, 0.01588, 0.9909, 0.01588, 0.9909, 0.01588, 0.9909, 0.01588, 0.9909, 0.01588, 0.9909, 0.01588, 0.9909, 0.01588, 0.9909, 0.01588, 0.9909, 0.01588, 0.9909, 0.01588, 0.9909, 0.01588, 0.9909, 0.01588, 0.9909, 0.01588, 0.9909, 0.01588, 0.9909, 0.01588, 0.9909, 0.01588, 0.9909, 0.01588, 0.9909, 0.01588, 0.9909, 0.01588, 0.9909, 0.01588, 0.9909, 0.01588, 0.9909, 0.01588, 0.9909, 0.01588, 0.9909, 0.01588, 0.9909, 0.01588, 0.9909, 0.01588, 0.9909, 0.01588, 0.9909, 0.01588, 0.9909, 0.01588, 0.9909, 0.01588, 0.9909, 0.01588, 0.9909, 0.01588, 0.9909, 0.01588, 0.9909, 0.01588, 0.9909, 0.01588, 0.9909, 0.01588, 0.9909, 0.01588, 0.9909, 0.01588, 0.9909, 0.01588, 0.9909, 0.01588, 0.9909, 0.01588, 0.9909, 0.01588, 0.9909, 0.01588, 0.9909, 0.01588, 0.9909, 0.01588, 0.9909, 0.01588, 0.9909, 0.01588, 0.9909, 0.01588, 0.9909, 0.01588, 0.9909, 0.01588, 0.9909, 0.01588, 0.9909, 0.01588, 0.9909, 0.01588, 0.9909, 0.01588, 0.9909, 0.01588, 0.9909, 0.01588, 0.9909, 0.01588, 0.9909, 0.01588, 0.9909, 0.01588, 0.9909, 0.01588, 0.9909, 0.01588, 0.9909, 0.01588, 0.9909, 0.01588, 0.9909, 0.01588, 0.9909, 0.01588, 0.9909, 0.01588, 0.9909, 0.01588, 0.9909, 0.01588, 0.9909, 0.01588, 0.9909, 0.01588, 0.9909, 0.01588, 0.9909, 0.01588, 0.9909, 0.01588, 0.9909, 0.01588, 0.9909, 0.01588, 0.9909, 0.01588, 0.9909, 0.01588, 0.9909, 0.01588, 0.9909, 0.01588, 0.9909, 0.01588, 0.9909, 0.01588, 0.9909, 0.01588, 0.9909, 0.01588, 0.9909, 0.01588, 0.9909, 0.01588, 0.9909, 0.01588, 0.9909, 0.01588, 0.9909, 0.01588, 0.9909, 0.01588, 0.9909, 0.01588, 0.9909, 0.01588, 0.9909, 0.01588, 0.9909, 0.01588, 0.9909, 0.01588, 0.9909, 0.01588, 0.9909, 0.01588, 0.9909, 0.01588, 0.9909, 0.01588, 0.9909, 0.01588, 0.9909, 0.01588, 0.9909, 0.01588, 0.9909, 0.01588, 0.9909, 0.01588, 0.9909, 0.01588, 0.9909, 0.01588, 0.9909, 0.01588, 0.9909, 0.01588, 0.9909, 0.01588, 0.9909, 0.01588, 0.9909, 0.01588, 0.9909, 0.01588, 0.9909, 0.01588, 0.9909, 0.01588, 0.9909, 0.01588, 0.9909, 0.01588, 0.9909, 0.01588, 0.9909, 0.01588, 0.9909, 0.01588, 0.9909, 0.01588, 0.9909, 0.01588, 0.9909, 0.01588, 0.9909, 0.01588, 0.9909, 0.01588, 0.9909, 0.01588, 0.9909, 0.01588, 0.9909, 0.01588, 0.9909, 0.01588, 0.9909, 0.01588, 0.9909, 0.01588, 0.9909, 0.01588, 0.9909, 0.01588, 0.9909, 0.01588, 0.9909, 0.01588, 0.9909, 0.01588, 0.9909, 0.01588, 0.9909, 0.01588, 0.9909, 0.01588, 0.9909, 0.01588, 0.9909, 0.01588, 0.9909, 0.01588, 0.9909, 0.01588, 0.9909, 0.01588, 0.9909, 0.01588, 0.9909, 0.01588, 0.9909, 0.01588, 0.9909, 0.01588, 0.9909, 0.01588, 0.9909, 0.01588, 0.9909, 0.01588, 0.9909, 0.01588, 0.9909, 0.01588, 0.9909, 0.01588, 0.9909, 0.01588, 0.9909, 0.01588, 0.9909, 0.01588, 0.9909, 0.01588, 0.9909, 0.01588, 0.9909, 0.01588, 0.9909, 0.01588, 0.9909, 0.01588, 0.9909, 0.01588, 0.9909, 0.01588, 0.9909, 0.01588, 0.9909, 0.01588, 0.9909, 0.01588, 0.9909, 0.01588, 0.9909, 0.01588, 0.9909, 0.01588, 0.9909, 0.01588, 0.9909, 0.01588, 0.9909, 0.01588, 0.9909, 0.01588, 0.9909, 0.01588, 0.9909, 0.01588, 0.9909, 0.01588, 0.9909, 0.01588, 0.9909, 0.01588, 0.9909, 0.01588, 0.9909, 0.01588, 0.9909, 0.01588, 0.9909, 0.01588, 0.9909, 0.01588, 0.9909, 0.01588, 0.9909, 0.01588, 0.9909, 0.01588, 0.9909, 0.01588, 0.9909, 0.01588, 0.9909, 0.01588, 0.9909, 0.01588, 0.9909, 0.01588, 0.9909, 0.01588, 0.9909, 0.01588, 0.9909, 0.01588, 0.9909, 0.01588, 0.9909, 0.01588, 0.9909, 0.01588, 0.9909, 0.01588, 0.9909, 0.01588, 0.9909, 0.01588, 0.9909, 0.01588, 0.9909, 0.01588, 0.9909, 0.01588, 0.9909, 0.01588, 0.9909, 0.01588, 0.9909, 0.01588, 0.9909, 0.01588, 0.9909, 0.01588, 0.9909, 0.01588, 0.9909, 0.01588, 0.9909, 0.01588, 0.9909, 0.01588, 0.9909, 0.01588, 0.9909, 0.01588, 0.9909, 0.01588, 0.9909, 0.01588, 0.9909, 0.01588, 0.9909, 0.01588, 0.9909, 0.01588, 0.9909, 0.01588, 0.9909, 0.01588, 0.9909, 0.01588, 0.9909, 0.01588, 0.9909, 0.01588, 0.9909, 0.01588, 0.9909, 0.01588, 0.9909, 0.01588, 0.9909, 0.01588, 0.9909, 0.01588, 0.9909, 0.01588, 0.9909, 0.01588, 0.9909, 0.01588, 0.9909, 0.03171, 0.943, 0.03171, 0.943, 0.03171, 0.943, 0.03171, 0.943, 0.03171, 0.943, 0.03171, 0.943, 0.03171, 0.943, 0.03171, 0.943, 0.03171, 0.943, 0.03171, 0.943, 0.03171, 0.943, 0.03171, 0.943, 0.03171, 0.943, 0.03171, 0.943, 0.03171, 0.943, 0.03171, 0.943, 0.03171, 0.943, 0.03171, 0.943, 0.03171, 0.943, 0.03171, 0.943, 0.03171, 0.943, 0.03171, 0.943, 0.03171, 0.943, 0.03171, 0.943, 0.03171, 0.943, 0.03171, 0.943, 0.03171, 0.943, 0.03171, 0.943, 0.03171, 0.943, 0.03171, 0.943, 0.03171, 0.943, 0.03171, 0.943, 0.03171, 0.943, 0.03171, 0.943, 0.03171, 0.943, 0.03171, 0.943, 0.03171, 0.943, 0.03171, 0.943, 0.03171, 0.943, 0.03171, 0.943, 0.03171, 0.943, 0.03171, 0.943, 0.03171, 0.943, 0.03171, 0.943, 0.03171, 0.943, 0.03171, 0.943, 0.03171, 0.943, 0.03171, 0.943, 0.03171, 0.943, 0.03171, 0.943, 0.03171, 0.943, 0.03171, 0.943, 0.02766, 0.9709, 0.02766, 0.9709, 0.02766, 0.9709, 0.02766, 0.9709, 0.02766, 0.9709, 0.02766, 0.9709, 0.02766, 0.9709, 0.02766, 0.9709, 0.02766, 0.9709, 0.02766, 0.9709, 0.02766, 0.9709, 0.02766, 0.9709, 0.02766, 0.9709, 0.02766, 0.9709, 0.02766, 0.9709, 0.02766, 0.9709, 0.02766, 0.9709, 0.02766, 0.9709, 0.02766, 0.9709, 0.02766, 0.9709, 0.02766, 0.9709, 0.02766, 0.9709, 0.02766, 0.9709, 0.02766, 0.9709, 0.02766, 0.9709, 0.02766, 0.9709, 0.02766, 0.9709, 0.02766, 0.9709, 0.02766, 0.9709, 0.02766, 0.9709, 0.02766, 0.9709, 0.02766, 0.9709, 0.02766, 0.9709, 0.02766, 0.9709, 0.02766, 0.9709, 0.02766, 0.9709, 0.02766, 0.9709, 0.02766, 0.9709, 0.02766, 0.9709, 0.02766, 0.9709, 0.02766, 0.9709, 0.02766, 0.9709, 0.02766, 0.9709, 0.02766, 0.9709, 0.02766, 0.9709, 0.02766, 0.9709, 0.02766, 0.9709, 0.02766, 0.9709, 0.02766, 0.9709, 0.02766, 0.9709, 0.02766, 0.9709, 0.02766, 0.9709, 0.02766, 0.9709, 0.02766, 0.9709, 0.02766, 0.9709, 0.02766, 0.9709, 0.02766, 0.9709, 0.02766, 0.9709, 0.02766, 0.9709, 0.02766, 0.9709, 0.02766, 0.9709, 0.02766, 0.9709, 0.02766, 0.9709, 0.02766, 0.9709, 0.02766, 0.9709, 0.02766, 0.9709, 0.02766, 0.9709, 0.02766, 0.9709, 0.02766, 0.9709, 0.02766, 0.9709, 0.02766, 0.9709, 0.02766, 0.9709, 0.02766, 0.9709, 0.02766, 0.9709, 0.02766, 0.9709, 0.02766, 0.9709, 0.02766, 0.9709, 0.02766, 0.9709, 0.02766, 0.9709, 0.02766, 0.9709, 0.02766, 0.9709, 0.02766, 0.9709, 0.02766, 0.9709, 0.02766, 0.9709, 0.02766, 0.9709, 0.02766, 0.9709, 0.02766, 0.9709, 0.02766, 0.9709, 0.02766, 0.9709, 0.02766, 0.9709, 0.02766, 0.9709, 0.02766, 0.9709, 0.02766, 0.9709, 0.02766, 0.9709, 0.02766, 0.9709, 0.02766, 0.9709, 0.02766, 0.9709, 0.02766, 0.9709, 0.02766, 0.9709, 0.02766, 0.9709, 0.02766, 0.9709, 0.02766, 0.9709, 0.02766, 0.9709, 0.02766, 0.9709, 0.02766, 0.9709, 0.02766, 0.9709, 0.02766, 0.9709, 0.02766, 0.9709, 0.02766, 0.9709, 0.02766, 0.9709, 0.02766, 0.9709, 0.02766, 0.9709, 0.02766, 0.9709, 0.02766, 0.9709, 0.02766, 0.9709, 0.02766, 0.9709, 0.02766, 0.9709, 0.02766, 0.9709, 0.02766, 0.9709, 0.02766, 0.9709, 0.02766, 0.9709, 0.02766, 0.9709, 0.02766, 0.9709, 0.02766, 0.9709, 0.02766, 0.9709, 0.02766, 0.9709, 0.02766, 0.9709, 0.02766, 0.9709, 0.02766, 0.9709, 0.02766, 0.9709, 0.02766, 0.9709, 0.02766, 0.9709, 0.02766, 0.9709, 0.02766, 0.9709, 0.02766, 0.9709, 0.02766, 0.9709, 0.02325, 0.939, 0.02325, 0.939, 0.02325, 0.939, 0.02325, 0.939, 0.02325, 0.939, 0.02325, 0.939, 0.02325, 0.939, 0.02325, 0.939, 0.02325, 0.939, 0.02325, 0.939, 0.02325, 0.939, 0.02325, 0.939, 0.02325, 0.939, 0.02325, 0.939, 0.02325, 0.939, 0.02325, 0.939, 0.02325, 0.939, 0.02325, 0.939, 0.02325, 0.939, 0.02325, 0.939, 0.02325, 0.939, 0.02325, 0.939, 0.02325, 0.939, 0.02325, 0.939, 0.02325, 0.939, 0.02325, 0.939, 0.02325, 0.939, 0.02325, 0.939, 0.02325, 0.939, 0.02325, 0.939, 0.02325, 0.939, 0.02325, 0.939, 0.02325, 0.939, 0.02325, 0.939, 0.02325, 0.939, 0.02325, 0.939, 0.02325, 0.939, 0.02325, 0.939, 0.02325, 0.939, 0.02325, 0.939, 0.02325, 0.939, 0.02325, 0.939, 0.02325, 0.939, 0.02325, 0.939, 0.02325, 0.939, 0.02325, 0.939, 0.02325, 0.939, 0.02325, 0.939, 0.02325, 0.939, 0.02325, 0.939, 0.02325, 0.939, 0.02325, 0.939, 0.02325, 0.939, 0.02325, 0.939, 0.02325, 0.939, 0.02325, 0.939, 0.02325, 0.939, 0.02325, 0.939, 0.02325, 0.939, 0.02325, 0.939, 0.02325, 0.939, 0.02325, 0.939, 0.02325, 0.939, 0.02325, 0.939, 0.02325, 0.939, 0.02325, 0.939, 0.02325, 0.939, 0.02325, 0.939, 0.02325, 0.939, 0.02325, 0.939, 0.02325, 0.939, 0.02325, 0.939, 0.02325, 0.939, 0.02325, 0.939, 0.02325, 0.939, 0.02325, 0.939, 0.02325, 0.939, 0.02325, 0.939, 0.02325, 0.939, 0.02325, 0.939, 0.02325, 0.939, 0.02325, 0.939, 0.02325, 0.939, 0.02325, 0.939, 0.02325, 0.939, 0.02325, 0.939, 0.02325, 0.939, 0.02325, 0.939, 0.02325, 0.939, 0.02325, 0.939, 0.02325, 0.939, 0.02325, 0.939, 0.02325, 0.939, 0.02325, 0.939, 0.02325, 0.939, 0.02325, 0.939, 0.02325, 0.939, 0.02325, 0.939, 0.02325, 0.939, 0.02325, 0.939, 0.02325, 0.939, 0.02325, 0.939, 0.02325, 0.939, 0.02325, 0.939, 0.02325, 0.939, 0.02325, 0.939, 0.02325, 0.939, 0.02325, 0.939, 0.02325, 0.939, 0.02325, 0.939, 0.02325, 0.939, 0.02325, 0.939, 0.02325, 0.939, 0.02325, 0.939, 0.02325, 0.939, 0.02325, 0.939, 0.02325, 0.939, 0.02325, 0.939, 0.02325, 0.939, 0.02325, 0.939, 0.02325, 0.939, 0.02325, 0.939, 0.02325, 0.939, 0.02325, 0.939, 0.02325, 0.939, 0.02325, 0.939, 0.02325, 0.939, 0.02325, 0.939, 0.02325, 0.939, 0.02325, 0.939, 0.02325, 0.939, 0.02325, 0.939, 0.02325, 0.939, 0.02325, 0.939, 0.02325, 0.939, 0.02325, 0.939, 0.02325, 0.939, 0.02325, 0.939, 0.02325, 0.939, 0.02325, 0.939, 0.02325, 0.939, 0.02325, 0.939, 0.02325, 0.939, 0.02325, 0.939, 0.03171, 0.943, 0.03171, 0.943, 0.03171, 0.943, 0.03171, 0.943, 0.03171, 0.943, 0.03171, 0.943, 0.03171, 0.943, 0.03171, 0.943, 0.03171, 0.943, 0.03171, 0.943, 0.03171, 0.943, 0.03171, 0.943, 0.03171, 0.943, 0.03171, 0.943, 0.03171, 0.943, 0.03171, 0.943, 0.03171, 0.943, 0.03171, 0.943, 0.03171, 0.943, 0.03171, 0.943, 0.03171, 0.943, 0.03171, 0.943, 0.03171, 0.943, 0.03171, 0.943, 0.03171, 0.943, 0.03171, 0.943, 0.03171, 0.943, 0.03171, 0.943, 0.03171, 0.943, 0.03171, 0.943, 0.03171, 0.943, 0.03171, 0.943, 0.03171, 0.943, 0.03171, 0.943, 0.03171, 0.943, 0.03171, 0.943, 0.03171, 0.943, 0.03171, 0.943, 0.03171, 0.943, 0.03171, 0.943, 0.03171, 0.943, 0.03171, 0.943, 0.03171, 0.943, 0.03171, 0.943, 0.03171, 0.943, 0.03171, 0.943, 0.03171, 0.943, 0.03171, 0.943, 0.03171, 0.943, 0.03171, 0.943, 0.03171, 0.943, 0.03171, 0.943, 0.01583, 0.9807, 0.01583, 0.9807, 0.01583, 0.9807, 0.01583, 0.9807, 0.01583, 0.9807, 0.01583, 0.9807, 0.01583, 0.9807, 0.01583, 0.9807, 0.01583, 0.9807, 0.01583, 0.9807, 0.01583, 0.9807, 0.01583, 0.9807, 0.01583, 0.9807, 0.01583, 0.9807, 0.01583, 0.9807, 0.01583, 0.9807, 0.01583, 0.9807, 0.01583, 0.9807, 0.01583, 0.9807, 0.01583, 0.9807, 0.01583, 0.9807, 0.01583, 0.9807, 0.01583, 0.9807, 0.01583, 0.9807, 0.01583, 0.9807, 0.01583, 0.9807, 0.01583, 0.9807, 0.01583, 0.9807, 0.01583, 0.9807, 0.01583, 0.9807, 0.01583, 0.9807, 0.01583, 0.9807, 0.01583, 0.9807, 0.01583, 0.9807, 0.01583, 0.9807, 0.01583, 0.9807, 0.01583, 0.9807, 0.01583, 0.9807, 0.01583, 0.9807, 0.01583, 0.9807, 0.01583, 0.9807, 0.01583, 0.9807, 0.01583, 0.9807, 0.01583, 0.9807, 0.01583, 0.9807, 0.01583, 0.9807, 0.01583, 0.9807, 0.01583, 0.9807, 0.01583, 0.9807, 0.01583, 0.9807, 0.01583, 0.9807, 0.01583, 0.9807, 0.01583, 0.9807, 0.01583, 0.9807, 0.01583, 0.9807, 0.01583, 0.9807, 0.01583, 0.9807, 0.01583, 0.9807, 0.01583, 0.9807, 0.01583, 0.9807, 0.01583, 0.9807, 0.01583, 0.9807, 0.01583, 0.9807, 0.01583, 0.9807, 0.01583, 0.9807, 0.01583, 0.9807, 0.01583, 0.9807, 0.01583, 0.9807, 0.01583, 0.9807, 0.01583, 0.9807, 0.01583, 0.9807, 0.01583, 0.9807, 0.01583, 0.9807, 0.01583, 0.9807, 0.01583, 0.9807, 0.01583, 0.9807, 0.01583, 0.9807, 0.01583, 0.9807, 0.01583, 0.9807, 0.01583, 0.9807, 0.01583, 0.9807, 0.01583, 0.9807, 0.01583, 0.9807, 0.01583, 0.9807, 0.01583, 0.9807, 0.01583, 0.9807, 0.01583, 0.9807, 0.01583, 0.9807, 0.01583, 0.9807, 0.01583, 0.9807, 0.01583, 0.9807, 0.01583, 0.9807, 0.01583, 0.9807, 0.01583, 0.9807, 0.01583, 0.9807, 0.01583, 0.9807, 0.01583, 0.9807, 0.01583, 0.9807, 0.01583, 0.9807, 0.01583, 0.9807, 0.01583, 0.9807, 0.01583, 0.9807, 0.01583, 0.9807, 0.01583, 0.9807, 0.01583, 0.9807, 0.01583, 0.9807, 0.01583, 0.9807, 0.01583, 0.9807, 0.01583, 0.9807, 0.01583, 0.9807, 0.01583, 0.9807, 0.01583, 0.9807, 0.01583, 0.9807, 0.01583, 0.9807, 0.01583, 0.9807, 0.01583, 0.9807, 0.01583, 0.9807, 0.01583, 0.9807, 0.01583, 0.9807, 0.01583, 0.9807, 0.01583, 0.9807, 0.01583, 0.9807, 0.01583, 0.9807, 0.01583, 0.9807, 0.01583, 0.9807, 0.01583, 0.9807, 0.01583, 0.9807, 0.01583, 0.9807, 0.01583, 0.9807, 0.01583, 0.9807, 0.01583, 0.9807, 0.01583, 0.9807, 0.01583, 0.9807, 0.01583, 0.9807, 0.01583, 0.9807, 0.01583, 0.9807, 0.01583, 0.9807, 0.01583, 0.9807, 0.01583, 0.9807, 0.01583, 0.9807, 0.01583, 0.9807, 0.01583, 0.9807, 0.01583, 0.9807, 0.01583, 0.9807, 0.01583, 0.9807, 0.01583, 0.9807, 0.01583, 0.9807, 0.01583, 0.9807, 0.01583, 0.9807, 0.01583, 0.9807, 0.01583, 0.9807, 0.01583, 0.9807, 0.01583, 0.9807, 0.01583, 0.9807, 0.01583, 0.9807, 0.01583, 0.9807, 0.01583, 0.9807, 0.01583, 0.9807, 0.01583, 0.9807, 0.01583, 0.9807, 0.01583, 0.9807, 0.01583, 0.9807, 0.01583, 0.9807, 0.01583, 0.9807, 0.01583, 0.9807, 0.01583, 0.9807, 0.01583, 0.9807, 0.01583, 0.9807, 0.01583, 0.9807, 0.01583, 0.9807, 0.01583, 0.9807, 0.01583, 0.9807, 0.01583, 0.9807, 0.01583, 0.9807, 0.01583, 0.9807, 0.01583, 0.9807, 0.01583, 0.9807, 0.01583, 0.9807, 0.01583, 0.9807, 0.01583, 0.9807, 0.01583, 0.9807, 0.01583, 0.9807, 0.01583, 0.9807, 0.01583, 0.9807, 0.01583, 0.9807, 0.01583, 0.9807, 0.01583, 0.9807, 0.01583, 0.9807, 0.01583, 0.9807, 0.01583, 0.9807, 0.01583, 0.9807, 0.01583, 0.9807, 0.01583, 0.9807, 0.01583, 0.9807, 0.01583, 0.9807, 0.01583, 0.9807, 0.01583, 0.9807, 0.01583, 0.9807, 0.01583, 0.9807, 0.01583, 0.9807, 0.01583, 0.9807, 0.01583, 0.9807, 0.01583, 0.9807, 0.01583, 0.9807, 0.01583, 0.9807, 0.01583, 0.9807, 0.01583, 0.9807, 0.01583, 0.9807, 0.01583, 0.9807, 0.01583, 0.9807, 0.01583, 0.9807, 0.01583, 0.9807, 0.01583, 0.9807, 0.01583, 0.9807, 0.01583, 0.9807, 0.01583, 0.9807, 0.01583, 0.9807, 0.01583, 0.9807, 0.01583, 0.9807, 0.01583, 0.9807, 0.01583, 0.9807, 0.01583, 0.9807, 0.01583, 0.9807, 0.01583, 0.9807, 0.01583, 0.9807, 0.01583, 0.9807, 0.01583, 0.9807, 0.01583, 0.9807, 0.01583, 0.9807, 0.01583, 0.9807, 0.01583, 0.9807, 0.01583, 0.9807, 0.01583, 0.9807, 0.01583, 0.9807, 0.01583, 0.9807, 0.01583, 0.9807, 0.01583, 0.9807, 0.01583, 0.9807, 0.01583, 0.9807, 0.01583, 0.9807, 0.01583, 0.9807, 0.01583, 0.9807, 0.01583, 0.9807, 0.01583, 0.9807, 0.01583, 0.9807, 0.01583, 0.9807, 0.01583, 0.9807, 0.01583, 0.9807, 0.01583, 0.9807, 0.01583, 0.9807, 0.01583, 0.9807, 0.01583, 0.9807, 0.01583, 0.9807, 0.01583, 0.9807, 0.01583, 0.9807, 0.01583, 0.9807, 0.01583, 0.9807, 0.01583, 0.9807, 0.01583, 0.9807, 0.01583, 0.9807, 0.01583, 0.9807, 0.01583, 0.9807, 0.01583, 0.9807, 0.01583, 0.9807, 0.01583, 0.9807, 0.01583, 0.9807, 0.01583, 0.9807, 0.01583, 0.9807, 0.01583, 0.9807, 0.01583, 0.9807, 0.01583, 0.9807, 0.01583, 0.9807, 0.01583, 0.9807, 0.01583, 0.9807, 0.01583, 0.9807, 0.01583, 0.9807, 0.01583, 0.9807, 0.01583, 0.9807, 0.01583, 0.9807, 0.01583, 0.9807, 0.01583, 0.9807, 0.01583, 0.9807, 0.01583, 0.9807, 0.01583, 0.9807, 0.01583, 0.9807, 0.01583, 0.9807, 0.01583, 0.9807, 0.01583, 0.9807, 0.01583, 0.9807, 0.01583, 0.9807, 0.01583, 0.9807, 0.01583, 0.9807, 0.01583, 0.9807, 0.01583, 0.9807, 0.01583, 0.9807, 0.01583, 0.9807, 0.01583, 0.9807, 0.01583, 0.9807, 0.01583, 0.9807, 0.01583, 0.9807, 0.01583, 0.9807, 0.01583, 0.9807, 0.01583, 0.9807, 0.01583, 0.9807, 0.01583, 0.9807, 0.01583, 0.9807, 0.01583, 0.9807, 0.01583, 0.9807, 0.01583, 0.9807, 0.01583, 0.9807, 0.01583, 0.9807, 0.01583, 0.9807, 0.01583, 0.9807, 0.01583, 0.9807, 0.01583, 0.9807, 0.01583, 0.9807, 0.01583, 0.9807, 0.01583, 0.9807, 0.01583, 0.9807, 0.01583, 0.9807, 0.01583, 0.9807, 0.01583, 0.9807, 0.01583, 0.9807, 0.01583, 0.9807, 0.01583, 0.9807, 0.01583, 0.9807, 0.01583, 0.9807, 0.01583, 0.9807, 0.01583, 0.9807, 0.01583, 0.9807, 0.01583, 0.9807, 0.01583, 0.9807, 0.01583, 0.9807, 0.01583, 0.9807, 0.01583, 0.9807, 0.01583, 0.9807, 0.01583, 0.9807, 0.01583, 0.9807, 0.01583, 0.9807, 0.01583, 0.9807, 0.01583, 0.9807, 0.01583, 0.9807, 0.01583, 0.9807, 0.01583, 0.9807, 0.01583, 0.9807, 0.01583, 0.9807, 0.01583, 0.9807, 0.01583, 0.9807, 0.01583, 0.9807, 0.01583, 0.9807, 0.01583, 0.9807, 0.01583, 0.9807, 0.01583, 0.9807, 0.01583, 0.9807, 0.01583, 0.9807, 0.01583, 0.9807, 0.01583, 0.9807, 0.01583, 0.9807, 0.01583, 0.9807, 0.01583, 0.9807, 0.01943, 0.977, 0.01943, 0.977, 0.01943, 0.977, 0.01943, 0.977, 0.01943, 0.977, 0.01943, 0.977, 0.01943, 0.977, 0.01943, 0.977, 0.01943, 0.977, 0.01943, 0.977, 0.01943, 0.977, 0.01943, 0.977, 0.01943, 0.977, 0.01943, 0.977, 0.01943, 0.977, 0.01943, 0.977, 0.01943, 0.977, 0.01943, 0.977, 0.01943, 0.977, 0.01943, 0.977, 0.01943, 0.977, 0.01943, 0.977, 0.01943, 0.977, 0.01943, 0.977, 0.01943, 0.977, 0.01943, 0.977, 0.01943, 0.977, 0.01943, 0.977, 0.01943, 0.977, 0.01943, 0.977, 0.01943, 0.977, 0.01943, 0.977, 0.01943, 0.977, 0.01943, 0.977, 0.01943, 0.977, 0.01943, 0.977, 0.01943, 0.977, 0.01943, 0.977, 0.01943, 0.977, 0.01943, 0.977, 0.01943, 0.977, 0.01943, 0.977, 0.01943, 0.977, 0.01943, 0.977, 0.01943, 0.977, 0.01943, 0.977, 0.01943, 0.977, 0.01943, 0.977, 0.01943, 0.977, 0.01943, 0.977, 0.01943, 0.977, 0.01943, 0.977, 0.01943, 0.977, 0.01943, 0.977, 0.01943, 0.977, 0.01943, 0.977, 0.01943, 0.977, 0.01943, 0.977, 0.01943, 0.977, 0.01943, 0.977, 0.01943, 0.977, 0.01943, 0.977, 0.01943, 0.977, 0.01943, 0.977, 0.01943, 0.977, 0.01943, 0.977, 0.01943, 0.977, 0.01943, 0.977, 0.01943, 0.977, 0.01943, 0.977, 0.01943, 0.977, 0.01943, 0.977, 0.01943, 0.977, 0.01943, 0.977, 0.01943, 0.977, 0.01943, 0.977, 0.01943, 0.977, 0.01943, 0.977, 0.01943, 0.977, 0.01943, 0.977, 0.01943, 0.977, 0.01943, 0.977, 0.01943, 0.977, 0.01943, 0.977, 0.01943, 0.977, 0.01943, 0.977, 0.01943, 0.977, 0.01943, 0.977, 0.01943, 0.977, 0.01943, 0.977, 0.01943, 0.977, 0.01943, 0.977, 0.01943, 0.977, 0.01943, 0.977, 0.01943, 0.977, 0.01943, 0.977, 0.01943, 0.977, 0.01943, 0.977, 0.01943, 0.977, 0.01943, 0.977, 0.01943, 0.977, 0.01943, 0.977, 0.01943, 0.977, 0.01943, 0.977, 0.01943, 0.977, 0.01943, 0.977, 0.01943, 0.977, 0.01943, 0.977, 0.01943, 0.977, 0.01943, 0.977, 0.01943, 0.977, 0.01943, 0.977, 0.01943, 0.977, 0.01943, 0.977, 0.01943, 0.977, 0.01943, 0.977, 0.01943, 0.977, 0.01943, 0.977, 0.01943, 0.977, 0.01943, 0.977, 0.01943, 0.977, 0.01943, 0.977, 0.01943, 0.977, 0.01943, 0.977, 0.01943, 0.977, 0.01943, 0.977, 0.01943, 0.977, 0.01943, 0.977, 0.01943, 0.977, 0.01943, 0.977, 0.01943, 0.977, 0.01943, 0.977, 0.01943, 0.977, 0.01943, 0.977, 0.01943, 0.977, 0.01943, 0.977, 0.01943, 0.977, 0.01943, 0.977, 0.01943, 0.977, 0.01943, 0.977, 0.01943, 0.977, 0.01943, 0.977, 0.01943, 0.977, 0.01943, 0.977, 0.01943, 0.977, 0.01943, 0.977, 0.01943, 0.977, 0.01943, 0.977, 0.01943, 0.977, 0.01943, 0.977, 0.01943, 0.977, 0.01943, 0.977, 0.01943, 0.977, 0.01943, 0.977, 0.01943, 0.977, 0.01943, 0.977, 0.01943, 0.977, 0.01943, 0.977, 0.01943, 0.977, 0.01943, 0.977, 0.01943, 0.977, 0.01943, 0.977, 0.01943, 0.977, 0.01943, 0.977, 0.01943, 0.977, 0.01943, 0.977, 0.01943, 0.977, 0.01943, 0.977, 0.01943, 0.977, 0.01943, 0.977, 0.01943, 0.977, 0.01943, 0.977, 0.01943, 0.977, 0.01943, 0.977, 0.01943, 0.977, 0.01943, 0.977, 0.01588, 0.9909, 0.01588, 0.9909, 0.01588, 0.9909, 0.01588, 0.9909, 0.01588, 0.9909, 0.01588, 0.9909, 0.01588, 0.9909, 0.01588, 0.9909, 0.01588, 0.9909, 0.01588, 0.9909, 0.01588, 0.9909, 0.01588, 0.9909, 0.01588, 0.9909, 0.01588, 0.9909, 0.01588, 0.9909, 0.01588, 0.9909, 0.01588, 0.9909, 0.01588, 0.9909, 0.01588, 0.9909, 0.01588, 0.9909, 0.01588, 0.9909, 0.01588, 0.9909, 0.01588, 0.9909, 0.01588, 0.9909, 0.01588, 0.9909, 0.01588, 0.9909, 0.01588, 0.9909, 0.01588, 0.9909, 0.01588, 0.9909, 0.01588, 0.9909, 0.01588, 0.9909, 0.01588, 0.9909, 0.01588, 0.9909, 0.01588, 0.9909, 0.01588, 0.9909, 0.01588, 0.9909, 0.01588, 0.9909, 0.01588, 0.9909, 0.01588, 0.9909, 0.01588, 0.9909, 0.01588, 0.9909, 0.01588, 0.9909, 0.01588, 0.9909, 0.01588, 0.9909, 0.01588, 0.9909, 0.01588, 0.9909, 0.01588, 0.9909, 0.01588, 0.9909, 0.02369, 0.9449, 0.02369, 0.9449, 0.02369, 0.9449, 0.02369, 0.9449, 0.02369, 0.9449, 0.02369, 0.9449, 0.02369, 0.9449, 0.02369, 0.9449, 0.02369, 0.9449, 0.02369, 0.9449, 0.02369, 0.9449, 0.02369, 0.9449, 0.02369, 0.9449, 0.02369, 0.9449, 0.02369, 0.9449, 0.02369, 0.9449, 0.02369, 0.9449, 0.02369, 0.9449, 0.02369, 0.9449, 0.02369, 0.9449, 0.02369, 0.9449, 0.02369, 0.9449, 0.02369, 0.9449, 0.02369, 0.9449, 0.02369, 0.9449, 0.02369, 0.9449, 0.02369, 0.9449, 0.02369, 0.9449, 0.02369, 0.9449, 0.02369, 0.9449, 0.02369, 0.9449, 0.02369, 0.9449, 0.02369, 0.9449, 0.02369, 0.9449, 0.02369, 0.9449, 0.02369, 0.9449, 0.02369, 0.9449, 0.02369, 0.9449, 0.02369, 0.9449, 0.02369, 0.9449, 0.02369, 0.9449, 0.02369, 0.9449, 0.02369, 0.9449, 0.02369, 0.9449, 0.02369, 0.9449, 0.02369, 0.9449, 0.02369, 0.9449, 0.02369, 0.9449, 0.02369, 0.9449, 0.02369, 0.9449, 0.02369, 0.9449, 0.02369, 0.9449, 0.02369, 0.9449, 0.02369, 0.9449, 0.02369, 0.9449, 0.02369, 0.9449, 0.02369, 0.9449, 0.02369, 0.9449, 0.02369, 0.9449, 0.02369, 0.9449, 0.02369, 0.9449, 0.02369, 0.9449, 0.02369, 0.9449, 0.02369, 0.9449, 0.02369, 0.9449, 0.02369, 0.9449, 0.02369, 0.9449, 0.02369, 0.9449, 0.02369, 0.9449, 0.02369, 0.9449, 0.02369, 0.9449, 0.02369, 0.9449, 0.02369, 0.9449, 0.02369, 0.9449, 0.02369, 0.9449, 0.02369, 0.9449, 0.02369, 0.9449, 0.02369, 0.9449, 0.02369, 0.9449, 0.02369, 0.9449, 0.02369, 0.9449, 0.02369, 0.9449, 0.02369, 0.9449, 0.02369, 0.9449, 0.02369, 0.9449, 0.02369, 0.9449, 0.02369, 0.9449, 0.02369, 0.9449, 0.02369, 0.9449, 0.02369, 0.9449, 0.02369, 0.9449, 0.02369, 0.9449, 0.02369, 0.9449, 0.02369, 0.9449, 0.02369, 0.9449, 0.02369, 0.9449, 0.02369, 0.9449, 0.02369, 0.9449, 0.02369, 0.9449, 0.02369, 0.9449, 0.02369, 0.9449, 0.02369, 0.9449, 0.02369, 0.9449, 0.02369, 0.9449, 0.02369, 0.9449, 0.02369, 0.9449, 0.02369, 0.9449, 0.02369, 0.9449, 0.02369, 0.9449, 0.02369, 0.9449, 0.02369, 0.9449, 0.02369, 0.9449, 0.02369, 0.9449, 0.02369, 0.9449, 0.02369, 0.9449, 0.02369, 0.9449, 0.02369, 0.9449, 0.02369, 0.9449, 0.02369, 0.9449, 0.02369, 0.9449, 0.02369, 0.9449, 0.02369, 0.9449, 0.02369, 0.9449, 0.02369, 0.9449, 0.02369, 0.9449, 0.02369, 0.9449, 0.02369, 0.9449, 0.02369, 0.9449, 0.02369, 0.9449, 0.02369, 0.9449, 0.02369, 0.9449, 0.02369, 0.9449, 0.02369, 0.9449, 0.02369, 0.9449, 0.02369, 0.9449, 0.02369, 0.9449, 0.02369, 0.9449, 0.02369, 0.9449, 0.02369, 0.9449, 0.02369, 0.9449, 0.02369, 0.9449, 0.02369, 0.9449, 0.02369, 0.9449, 0.02369, 0.9449, 0.02369, 0.9449, 0.02369, 0.9449, 0.02369, 0.9449, 0.02369, 0.9449, 0.02369, 0.9449, 0.02369, 0.9449, 0.02369, 0.9449, 0.02369, 0.9449, 0.02369, 0.9449, 0.02369, 0.9449, 0.02369, 0.9449, 0.02369, 0.9449, 0.02369, 0.9449, 0.02369, 0.9449, 0.02369, 0.9449, 0.02369, 0.9449, 0.02369, 0.9449, 0.02369, 0.9449, 0.02369, 0.9449, 0.02369, 0.9449, 0.02369, 0.9449, 0.02369, 0.9449, 0.02369, 0.9449, 0.02369, 0.9449, 0.02369, 0.9449, 0.02369, 0.9449, 0.02369, 0.9449, 0.02369, 0.9449, 0.02369, 0.9449, 0.02369, 0.9449, 0.02369, 0.9449, 0.02369, 0.9449, 0.02369, 0.9449, 0.02369, 0.9449, 0.02369, 0.9449, 0.02369, 0.9449, 0.02369, 0.9449, 0.02369, 0.9449, 0.02369, 0.9449, 0.02369, 0.9449, 0.02369, 0.9449, 0.02369, 0.9449, 0.02369, 0.9449, 0.02369, 0.9449, 0.02369, 0.9449, 0.02369, 0.9449, 0.02369, 0.9449, 0.02369, 0.9449, 0.01588, 0.9909, 0.01588, 0.9909, 0.01588, 0.9909, 0.01588, 0.9909, 0.01588, 0.9909, 0.01588, 0.9909, 0.01588, 0.9909, 0.01588, 0.9909, 0.01588, 0.9909, 0.01588, 0.9909, 0.01588, 0.9909, 0.01588, 0.9909, 0.01588, 0.9909, 0.01588, 0.9909, 0.01588, 0.9909, 0.01588, 0.9909, 0.01588, 0.9909, 0.01588, 0.9909, 0.01588, 0.9909, 0.01588, 0.9909, 0.01588, 0.9909, 0.01588, 0.9909, 0.01588, 0.9909, 0.01588, 0.9909, 0.01588, 0.9909, 0.01588, 0.9909, 0.01588, 0.9909, 0.01588, 0.9909, 0.01588, 0.9909, 0.01588, 0.9909, 0.01588, 0.9909, 0.01588, 0.9909, 0.01588, 0.9909, 0.01588, 0.9909, 0.01588, 0.9909, 0.01588, 0.9909, 0.01588, 0.9909, 0.01588, 0.9909, 0.01588, 0.9909, 0.01588, 0.9909, 0.01588, 0.9909, 0.01588, 0.9909, 0.01588, 0.9909, 0.01588, 0.9909, 0.01588, 0.9909, 0.01588, 0.9909, 0.01588, 0.9909, 0.01588, 0.9909, 0.01588, 0.9909, 0.01588, 0.9909, 0.01588, 0.9909, 0.01588, 0.9909, 0.01588, 0.9909, 0.01588, 0.9909, 0.01588, 0.9909, 0.01588, 0.9909, 0.01588, 0.9909, 0.01588, 0.9909, 0.01588, 0.9909, 0.01588, 0.9909, 0.01588, 0.9909, 0.01588, 0.9909, 0.01588, 0.9909, 0.01588, 0.9909, 0.01588, 0.9909, 0.01588, 0.9909, 0.01588, 0.9909, 0.01588, 0.9909, 0.01588, 0.9909, 0.01588, 0.9909, 0.01588, 0.9909, 0.01588, 0.9909, 0.01588, 0.9909, 0.01588, 0.9909, 0.01588, 0.9909, 0.01588, 0.9909, 0.01588, 0.9909, 0.01588, 0.9909, 0.01588, 0.9909, 0.01588, 0.9909, 0.01588, 0.9909, 0.01588, 0.9909, 0.01588, 0.9909, 0.01588, 0.9909, 0.01588, 0.9909, 0.01588, 0.9909, 0.01588, 0.9909, 0.01588, 0.9909, 0.01588, 0.9909, 0.01588, 0.9909, 0.01588, 0.9909, 0.01588, 0.9909, 0.01588, 0.9909, 0.01588, 0.9909, 0.01588, 0.9909, 0.01588, 0.9909, 0.01588, 0.9909, 0.01588, 0.9909, 0.01588, 0.9909, 0.01588, 0.9909, 0.01588, 0.9909, 0.01588, 0.9909, 0.01588, 0.9909, 0.01588, 0.9909, 0.01588, 0.9909, 0.01588, 0.9909, 0.01588, 0.9909, 0.01588, 0.9909, 0.01588, 0.9909, 0.01588, 0.9909, 0.01588, 0.9909, 0.01588, 0.9909, 0.01588, 0.9909, 0.01588, 0.9909, 0.01588, 0.9909, 0.01588, 0.9909, 0.01588, 0.9909, 0.01588, 0.9909, 0.01588, 0.9909, 0.01588, 0.9909, 0.01588, 0.9909, 0.01588, 0.9909, 0.01588, 0.9909, 0.01588, 0.9909, 0.01588, 0.9909, 0.01588, 0.9909, 0.01583, 0.9807, 0.01583, 0.9807, 0.01583, 0.9807, 0.01583, 0.9807, 0.01583, 0.9807, 0.01583, 0.9807, 0.01583, 0.9807, 0.01583, 0.9807, 0.01583, 0.9807, 0.01583, 0.9807, 0.01583, 0.9807, 0.01583, 0.9807, 0.01583, 0.9807, 0.01583, 0.9807, 0.01583, 0.9807, 0.01583, 0.9807, 0.01583, 0.9807, 0.01583, 0.9807, 0.01583, 0.9807, 0.01583, 0.9807, 0.01583, 0.9807, 0.01583, 0.9807, 0.01583, 0.9807, 0.01583, 0.9807, 0.01583, 0.9807, 0.01583, 0.9807, 0.01583, 0.9807, 0.01583, 0.9807, 0.01583, 0.9807, 0.01583, 0.9807, 0.01583, 0.9807, 0.01583, 0.9807, 0.01583, 0.9807, 0.01583, 0.9807, 0.01583, 0.9807, 0.01583, 0.9807, 0.01583, 0.9807, 0.01583, 0.9807, 0.01583, 0.9807, 0.01583, 0.9807, 0.01588, 0.9909, 0.01588, 0.9909, 0.01588, 0.9909, 0.01588, 0.9909, 0.01588, 0.9909, 0.01588, 0.9909, 0.01588, 0.9909, 0.01588, 0.9909, 0.01588, 0.9909, 0.01588, 0.9909, 0.01588, 0.9909, 0.01588, 0.9909, 0.01588, 0.9909, 0.01588, 0.9909, 0.01588, 0.9909, 0.01588, 0.9909, 0.01588, 0.9909, 0.01588, 0.9909, 0.01588, 0.9909, 0.01588, 0.9909, 0.01588, 0.9909, 0.01588, 0.9909, 0.01588, 0.9909, 0.01588, 0.9909, 0.01588, 0.9909, 0.01588, 0.9909, 0.01588, 0.9909, 0.01588, 0.9909, 0.01588, 0.9909, 0.01588, 0.9909, 0.01588, 0.9909, 0.01588, 0.9909, 0.01588, 0.9909, 0.01588, 0.9909, 0.01588, 0.9909, 0.01588, 0.9909, 0.01588, 0.9909, 0.01588, 0.9909, 0.01588, 0.9909, 0.01588, 0.9909, 0.01588, 0.9909, 0.01588, 0.9909, 0.01588, 0.9909, 0.01588, 0.9909, 0.01588, 0.9909, 0.01588, 0.9909, 0.01588, 0.9909, 0.01588, 0.9909, 0.01588, 0.9909, 0.01588, 0.9909, 0.01588, 0.9909, 0.01588, 0.9909, 0.01588, 0.9909, 0.01588, 0.9909, 0.01588, 0.9909, 0.01588, 0.9909, 0.01588, 0.9909, 0.01588, 0.9909, 0.01588, 0.9909, 0.01588, 0.9909, 0.01588, 0.9909, 0.01588, 0.9909, 0.01588, 0.9909, 0.01588, 0.9909, 0.01588, 0.9909, 0.01588, 0.9909, 0.01588, 0.9909, 0.01588, 0.9909, 0.01588, 0.9909, 0.01588, 0.9909, 0.01588, 0.9909, 0.01588, 0.9909, 0.01588, 0.9909, 0.01588, 0.9909, 0.01588, 0.9909, 0.01588, 0.9909, 0.01588, 0.9909, 0.01588, 0.9909, 0.01588, 0.9909, 0.01588, 0.9909, 0.01588, 0.9909, 0.01588, 0.9909, 0.01588, 0.9909, 0.01588, 0.9909, 0.01588, 0.9909, 0.01588, 0.9909, 0.01588, 0.9909, 0.01588, 0.9909, 0.01588, 0.9909, 0.01588, 0.9909, 0.01588, 0.9909, 0.01588, 0.9909, 0.01588, 0.9909, 0.01588, 0.9909, 0.01588, 0.9909, 0.01588, 0.9909, 0.01588, 0.9909, 0.01588, 0.9909, 0.01588, 0.9909, 0.01588, 0.9909, 0.01588, 0.9909, 0.01588, 0.9909, 0.01588, 0.9909, 0.01588, 0.9909, 0.01588, 0.9909, 0.01588, 0.9909, 0.01588, 0.9909, 0.01588, 0.9909, 0.01588, 0.9909, 0.01588, 0.9909, 0.01588, 0.9909, 0.01588, 0.9909, 0.01588, 0.9909, 0.01588, 0.9909, 0.01588, 0.9909, 0.01588, 0.9909, 0.01588, 0.9909, 0.01588, 0.9909, 0.01588, 0.9909, 0.01588, 0.9909, 0.01588, 0.9909, 0.01588, 0.9909, 0.01588, 0.9909, 0.01588, 0.9909, 0.01588, 0.9909, 0.01588, 0.9909, 0.01588, 0.9909, 0.01588, 0.9909, 0.01588, 0.9909, 0.01588, 0.9909, 0.01588, 0.9909, 0.01588, 0.9909, 0.01588, 0.9909, 0.01588, 0.9909, 0.01588, 0.9909, 0.01588, 0.9909, 0.01588, 0.9909, 0.01588, 0.9909, 0.01588, 0.9909, 0.01588, 0.9909, 0.01588, 0.9909, 0.01588, 0.9909, 0.01588, 0.9909, 0.01588, 0.9909, 0.01588, 0.9909, 0.01588, 0.9909, 0.01588, 0.9909, 0.01588, 0.9909, 0.01588, 0.9909, 0.01588, 0.9909, 0.01588, 0.9909, 0.01588, 0.9909, 0.01588, 0.9909, 0.01588, 0.9909, 0.01588, 0.9909, 0.01588, 0.9909, 0.01588, 0.9909, 0.01588, 0.9909, 0.01588, 0.9909, 0.01588, 0.9909, 0.01588, 0.9909, 0.01588, 0.9909, 0.01588, 0.9909, 0.01588, 0.9909, 0.01588, 0.9909, 0.01588, 0.9909, 0.01588, 0.9909, 0.01588, 0.9909, 0.01588, 0.9909, 0.01588, 0.9909, 0.01588, 0.9909, 0.01588, 0.9909, 0.01588, 0.9909, 0.01588, 0.9909, 0.01588, 0.9909, 0.01588, 0.9909, 0.01588, 0.9909, 0.01588, 0.9909, 0.01588, 0.9909, 0.01588, 0.9909, 0.01588, 0.9909, 0.01588, 0.9909, 0.01588, 0.9909, 0.01588, 0.9909, 0.01588, 0.9909, 0.01588, 0.9909, 0.01588, 0.9909, 0.01588, 0.9909, 0.01588, 0.9909, 0.01588, 0.9909, 0.01588, 0.9909, 0.01588, 0.9909, 0.01588, 0.9909, 0.01588, 0.9909, 0.01588, 0.9909, 0.01588, 0.9909, 0.01588, 0.9909, 0.01588, 0.9909, 0.01588, 0.9909, 0.01588, 0.9909, 0.01588, 0.9909, 0.01588, 0.9909, 0.01588, 0.9909, 0.01588, 0.9909, 0.01588, 0.9909, 0.01588, 0.9909, 0.01588, 0.9909, 0.01588, 0.9909, 0.01588, 0.9909, 0.01588, 0.9909, 0.01588, 0.9909, 0.01588, 0.9909, 0.01588, 0.9909, 0.01588, 0.9909, 0.01588, 0.9909, 0.01588, 0.9909, 0.01588, 0.9909, 0.01588, 0.9909, 0.01588, 0.9909, 0.01588, 0.9909, 0.01588, 0.9909, 0.01588, 0.9909, 0.01588, 0.9909, 0.01588, 0.9909, 0.01588, 0.9909, 0.01588, 0.9909, 0.01588, 0.9909, 0.01588, 0.9909, 0.01588, 0.9909, 0.01588, 0.9909, 0.01588, 0.9909, 0.01588, 0.9909, 0.01588, 0.9909, 0.01588, 0.9909, 0.01588, 0.9909, 0.01588, 0.9909, 0.01588, 0.9909, 0.01588, 0.9909, 0.01588, 0.9909, 0.01588, 0.9909, 0.01588, 0.9909, 0.01588, 0.9909, 0.01588, 0.9909, 0.01588, 0.9909, 0.01588, 0.9909, 0.01588, 0.9909, 0.01588, 0.9909, 0.01588, 0.9909, 0.01588, 0.9909, 0.01588, 0.9909, 0.01588, 0.9909, 0.01588, 0.9909, 0.01588, 0.9909, 0.01588, 0.9909, 0.01588, 0.9909, 0.01588, 0.9909, 0.01588, 0.9909, 0.01588, 0.9909, 0.01588, 0.9909, 0.01588, 0.9909, 0.01588, 0.9909, 0.01588, 0.9909, 0.01588, 0.9909, 0.01588, 0.9909, 0.01588, 0.9909, 0.01588, 0.9909, 0.01588, 0.9909, 0.01588, 0.9909, 0.01588, 0.9909, 0.01588, 0.9909, 0.01588, 0.9909, 0.01588, 0.9909, 0.01588, 0.9909, 0.01588, 0.9909, 0.01588, 0.9909, 0.01588, 0.9909, 0.01588, 0.9909, 0.01588, 0.9909, 0.01588, 0.9909, 0.01588, 0.9909, 0.01588, 0.9909, 0.01588, 0.9909, 0.01588, 0.9909, 0.01588, 0.9909, 0.01588, 0.9909, 0.01588, 0.9909, 0.01588, 0.9909, 0.01588, 0.9909, 0.01588, 0.9909, 0.01588, 0.9909, 0.01588, 0.9909, 0.01588, 0.9909, 0.01588, 0.9909, 0.01588, 0.9909, 0.01588, 0.9909, 0.01588, 0.9909, 0.01588, 0.9909, 0.01588, 0.9909, 0.01588, 0.9909, 0.01588, 0.9909, 0.01588, 0.9909, 0.01588, 0.9909, 0.01588, 0.9909, 0.01588, 0.9909, 0.01588, 0.9909, 0.01588, 0.9909, 0.01588, 0.9909, 0.02378, 0.9303, 0.02378, 0.9303, 0.02378, 0.9303, 0.02378, 0.9303, 0.02378, 0.9303, 0.02378, 0.9303, 0.02378, 0.9303, 0.02378, 0.9303, 0.02378, 0.9303, 0.02378, 0.9303, 0.02378, 0.9303, 0.02378, 0.9303, 0.02378, 0.9303, 0.02378, 0.9303, 0.02378, 0.9303, 0.02378, 0.9303, 0.02378, 0.9303, 0.02378, 0.9303, 0.02378, 0.9303, 0.02378, 0.9303, 0.02378, 0.9303, 0.02378, 0.9303, 0.02378, 0.9303, 0.02378, 0.9303, 0.02378, 0.9303, 0.02378, 0.9303, 0.02378, 0.9303, 0.02378, 0.9303, 0.02378, 0.9303, 0.02378, 0.9303, 0.02378, 0.9303, 0.02378, 0.9303, 0.02378, 0.9303, 0.02378, 0.9303, 0.02378, 0.9303, 0.02378, 0.9303, 0.02378, 0.9303, 0.02378, 0.9303, 0.02378, 0.9303, 0.02378, 0.9303, 0.02378, 0.9303, 0.02378, 0.9303, 0.02378, 0.9303, 0.02378, 0.9303, 0.02378, 0.9303, 0.02378, 0.9303, 0.02378, 0.9303, 0.02378, 0.9303, 0.02378, 0.9303, 0.02378, 0.9303, 0.02378, 0.9303, 0.02378, 0.9303, 0.02378, 0.9303, 0.02378, 0.9303, 0.02378, 0.9303, 0.02378, 0.9303, 0.02378, 0.9303, 0.02378, 0.9303, 0.02378, 0.9303, 0.02378, 0.9303, 0.02378, 0.9303, 0.02378, 0.9303, 0.02378, 0.9303, 0.02378, 0.9303, 0.02378, 0.9303, 0.02378, 0.9303, 0.02378, 0.9303, 0.02378, 0.9303, 0.02378, 0.9303, 0.02378, 0.9303, 0.02378, 0.9303, 0.02378, 0.9303, 0.02378, 0.9303, 0.02378, 0.9303, 0.02378, 0.9303, 0.02378, 0.9303, 0.02378, 0.9303, 0.02378, 0.9303, 0.02378, 0.9303, 0.02378, 0.9303, 0.02378, 0.9303, 0.02378, 0.9303, 0.02378, 0.9303, 0.02378, 0.9303, 0.02378, 0.9303, 0.02378, 0.9303, 0.02378, 0.9303, 0.02378, 0.9303, 0.02378, 0.9303, 0.02378, 0.9303, 0.02378, 0.9303, 0.02378, 0.9303, 0.02378, 0.9303, 0.02378, 0.9303, 0.02378, 0.9303, 0.02378, 0.9303, 0.02378, 0.9303, 0.02378, 0.9303, 0.02378, 0.9303, 0.02378, 0.9303, 0.02378, 0.9303, 0.02378, 0.9303, 0.02378, 0.9303, 0.02378, 0.9303, 0.02378, 0.9303, 0.02378, 0.9303, 0.02378, 0.9303, 0.02378, 0.9303, 0.02378, 0.9303, 0.02378, 0.9303, 0.02378, 0.9303, 0.02378, 0.9303, 0.02378, 0.9303, 0.02378, 0.9303, 0.02378, 0.9303, 0.02378, 0.9303, 0.02378, 0.9303, 0.02378, 0.9303, 0.02378, 0.9303, 0.02378, 0.9303, 0.02378, 0.9303, 0.02378, 0.9303, 0.02378, 0.9303, 0.02378, 0.9303, 0.02378, 0.9303, 0.02378, 0.9303, 0.02378, 0.9303, 0.02378, 0.9303, 0.02378, 0.9303, 0.02378, 0.9303, 0.02378, 0.9303, 0.02378, 0.9303, 0.02378, 0.9303, 0.02378, 0.9303, 0.02378, 0.9303, 0.02378, 0.9303, 0.02378, 0.9303, 0.02378, 0.9303, 0.02378, 0.9303, 0.02378, 0.9303, 0.02378, 0.9303, 0.02378, 0.9303, 0.02378, 0.9303, 0.02378, 0.9303, 0.01976, 0.9673, 0.01976, 0.9673, 0.01976, 0.9673, 0.01976, 0.9673, 0.01976, 0.9673, 0.01976, 0.9673, 0.01976, 0.9673, 0.01976, 0.9673])
me_cube_001.materials.append(mat_color_palette)
me_cube_001.use_remesh_preserve_volume = False
me_cube_001.use_remesh_preserve_attributes = False
me_cube_001.use_mirror_vertex_groups = False
me_cube_001.update()
me_cube = bpy.data.meshes.new('Cube')
me_cube.from_pydata([(-0.9772, -0.2733, -1.988), (-1.045, -0.2733, 2.335), (0.8738, -0.3997, -2.338), (0.8712, -0.3997, 2.256), (0.9773, -0.1469, 2.16), (-1.045, -0.1469, 2.16), (0.9762, -0.2733, -2.357), (-0.8523, -0.3997, -2.012), (-0.9162, -0.3997, 2.335), (0.9773, -0.2733, 2.256), (-0.0533, -0.3997, 2.256), (-0.0533, -0.1469, 2.159), (-0.0533, -0.2733, 2.256), (-0.1634, -0.3997, 2.335), (-0.1634, -0.1469, 2.159), (-0.1634, -0.2733, 2.335), (-0.9772, 0.2733, -1.988), (-1.045, 0.2733, 2.335), (0.8738, 0.3997, -2.338), (0.8712, 0.3997, 2.256), (-1.045, 0.1469, 2.16), (0.9762, 0.2733, -2.357), (0.9773, 0.1469, 2.16), (-0.8523, 0.3997, -2.012), (-0.9162, 0.3997, 2.335), (0.9773, 0.2733, 2.256), (-0.0533, 0.3997, 2.256), (-0.0533, 0.1469, 2.159), (-0.0533, 0.2733, 2.256), (-0.1634, 0.3997, 2.335), (-0.1634, 0.1469, 2.159), (-0.1634, 0.2733, 2.335), (0.7842, 0.1787, 2.178), (-0.1709, 0.1785, 2.178), (0.7842, 0.1264, 2.305), (-0.1709, 0.1262, 2.305), (0.7842, -3.03e-08, 2.357), (-0.1709, -2.516e-07, 2.357), (0.7842, -0.1264, 2.305), (-0.1709, -0.1262, 2.305), (0.7842, -0.1787, 2.178), (-0.1709, -0.1785, 2.178), (0.7842, -0.1264, 2.052), (-0.1709, -0.1262, 2.052), (0.7842, 0.1264, 2.052), (-0.1709, 0.1262, 2.052), (-0.6065, 0.119, 2.178), (-0.6065, 0.08415, 2.263), (-0.6065, -3.309e-07, 2.297), (-0.6065, -0.08415, 2.263), (-0.6065, -0.119, 2.178), (-0.6065, -0.08415, 2.094), (-0.6065, 0.08415, 2.094), (-0.6065, 0.1001, 2.178), (-0.6065, 0.07076, 2.249), (-0.6065, -3.349e-07, 2.278), (-0.6065, -0.07076, 2.249), (-0.6065, -0.1001, 2.178), (-0.6065, -0.07076, 2.108), (-0.6065, 0.07076, 2.108), (-0.81, 0.09309, 2.178), (-0.81, 0.06583, 2.244), (-0.81, -3.787e-07, 2.271), (-0.81, -0.06583, 2.244), (-0.81, -0.09309, 2.178), (-0.81, -0.06583, 2.113), (-0.81, 0.06583, 2.113), (-1.016, 0.02708, 2.178), (-1.016, 0.01915, 2.198), (-1.016, -4.154e-07, 2.205), (-1.016, -0.01915, 2.198), (-1.016, -0.02708, 2.178), (-1.016, -0.01915, 2.159), (-1.016, -4.284e-07, 2.151), (-1.016, 0.01915, 2.159)], [], [(6, 9, 3, 2), (7, 8, 1, 0), (0, 5, 20, 16), (0, 1, 5), (18, 21, 6, 2), (21, 22, 4, 6), (16, 23, 7, 0), (30, 20, 5, 14), (15, 1, 8, 13), (7, 13, 8), (14, 5, 1, 15), (6, 4, 9), (4, 11, 12, 9), (23, 18, 2, 7), (2, 3, 10), (9, 12, 10, 3), (22, 27, 11, 4), (11, 14, 15, 12), (2, 10, 13, 7), (12, 15, 13, 10), (27, 30, 14, 11), (21, 18, 19, 25), (23, 16, 17, 24), (16, 20, 17), (31, 29, 24, 17), (23, 24, 29), (30, 31, 17, 20), (21, 25, 22), (22, 25, 28, 27), (18, 26, 19), (25, 19, 26, 28), (27, 28, 31, 30), (18, 23, 29, 26), (28, 26, 29, 31), (32, 33, 35, 34), (34, 35, 37, 36), (36, 37, 39, 38), (38, 39, 41, 40), (40, 41, 43, 42), (44, 45, 33, 32), (32, 34, 36, 38, 40, 42, 44), (47, 46, 53, 54), (41, 39, 49, 50), (37, 35, 47, 48), (43, 41, 50, 51), (39, 37, 48, 49), (35, 33, 46, 47), (33, 45, 52, 46), (46, 52, 59, 53), (50, 49, 56, 57), (48, 47, 54, 55), (51, 50, 57, 58), (49, 48, 55, 56), (58, 57, 64, 65), (56, 55, 62, 63), (54, 53, 60, 61), (53, 59, 66, 60), (57, 56, 63, 64), (55, 54, 61, 62), (60, 66, 74, 67), (68, 67, 74, 73, 72, 71, 70, 69), (64, 63, 70, 71), (62, 61, 68, 69), (65, 64, 71, 72), (63, 62, 69, 70), (61, 60, 67, 68)])
_uv = me_cube.uv_layers.new(name='UVMap')
_uv.uv.foreach_set('vector', [0.01992, 0.8937, 0.01992, 0.8937, 0.01992, 0.8937, 0.01992, 0.8937, 0.01992, 0.8937, 0.01992, 0.8937, 0.01992, 0.8937, 0.01992, 0.8937, 0.01992, 0.8937, 0.01992, 0.8937, 0.01992, 0.8937, 0.01992, 0.8937, 0.01992, 0.8937, 0.01992, 0.8937, 0.01992, 0.8937, 0.01992, 0.8937, 0.01992, 0.8937, 0.01992, 0.8937, 0.01992, 0.8937, 0.01992, 0.8937, 0.01992, 0.8937, 0.01992, 0.8937, 0.01992, 0.8937, 0.01992, 0.8937, 0.01992, 0.8937, 0.01992, 0.8937, 0.01992, 0.8937, 0.01992, 0.8937, 0.01992, 0.8937, 0.01992, 0.8937, 0.01992, 0.8937, 0.01992, 0.8937, 0.01992, 0.8937, 0.01992, 0.8937, 0.01992, 0.8937, 0.01992, 0.8937, 0.01992, 0.8937, 0.01992, 0.8937, 0.01992, 0.8937, 0.01992, 0.8937, 0.01992, 0.8937, 0.01992, 0.8937, 0.01992, 0.8937, 0.01992, 0.8937, 0.01992, 0.8937, 0.01992, 0.8937, 0.01992, 0.8937, 0.01992, 0.8937, 0.01992, 0.8937, 0.01992, 0.8937, 0.01992, 0.8937, 0.01992, 0.8937, 0.01992, 0.8937, 0.01992, 0.8937, 0.01992, 0.8937, 0.01992, 0.8937, 0.01992, 0.8937, 0.01992, 0.8937, 0.01992, 0.8937, 0.01992, 0.8937, 0.01992, 0.8937, 0.01992, 0.8937, 0.01992, 0.8937, 0.01992, 0.8937, 0.01992, 0.8937, 0.01992, 0.8937, 0.01992, 0.8937, 0.01992, 0.8937, 0.01992, 0.8937, 0.01992, 0.8937, 0.01992, 0.8937, 0.01992, 0.8937, 0.01992, 0.8937, 0.01992, 0.8937, 0.01992, 0.8937, 0.01992, 0.8937, 0.01992, 0.8937, 0.01992, 0.8937, 0.01992, 0.8937, 0.01992, 0.8937, 0.01992, 0.8937, 0.01992, 0.8937, 0.01992, 0.8937, 0.01992, 0.8937, 0.01992, 0.8937, 0.01992, 0.8937, 0.01992, 0.8937, 0.01992, 0.8937, 0.01992, 0.8937, 0.01992, 0.8937, 0.01992, 0.8937, 0.01992, 0.8937, 0.01992, 0.8937, 0.01992, 0.8937, 0.01992, 0.8937, 0.01992, 0.8937, 0.01992, 0.8937, 0.01992, 0.8937, 0.01992, 0.8937, 0.01992, 0.8937, 0.01992, 0.8937, 0.01992, 0.8937, 0.01992, 0.8937, 0.01992, 0.8937, 0.01992, 0.8937, 0.01992, 0.8937, 0.01992, 0.8937, 0.01992, 0.8937, 0.01992, 0.8937, 0.01992, 0.8937, 0.01992, 0.8937, 0.01992, 0.8937, 0.01992, 0.8937, 0.01992, 0.8937, 0.01992, 0.8937, 0.01992, 0.8937, 0.01992, 0.8937, 0.01992, 0.8937, 0.01992, 0.8937, 0.01992, 0.8937, 0.01992, 0.8937, 0.01992, 0.8937, 0.01992, 0.8937, 0.01992, 0.8937, 0.01992, 0.8937, 0.01992, 0.8937, 0.01992, 0.8937, 0.01992, 0.8937, 0.6404, 0.9095, 0.6404, 0.9095, 0.6404, 0.9095, 0.6404, 0.9095, 0.6404, 0.9095, 0.6404, 0.9095, 0.6404, 0.9095, 0.6404, 0.9095, 0.6404, 0.9095, 0.6404, 0.9095, 0.6404, 0.9095, 0.6404, 0.9095, 0.6404, 0.9095, 0.6404, 0.9095, 0.6404, 0.9095, 0.6404, 0.9095, 0.6404, 0.9095, 0.6404, 0.9095, 0.6404, 0.9095, 0.6404, 0.9095, 0.6404, 0.9095, 0.6404, 0.9095, 0.6404, 0.9095, 0.6404, 0.9095, 0.6404, 0.9095, 0.6404, 0.9095, 0.6404, 0.9095, 0.6404, 0.9095, 0.6404, 0.9095, 0.6404, 0.9095, 0.6404, 0.9095, 0.6404, 0.9095, 0.6404, 0.9095, 0.6404, 0.9095, 0.6404, 0.9095, 0.6404, 0.9095, 0.6404, 0.9095, 0.6404, 0.9095, 0.6404, 0.9095, 0.6404, 0.9095, 0.6404, 0.9095, 0.6404, 0.9095, 0.6404, 0.9095, 0.6404, 0.9095, 0.6404, 0.9095, 0.6404, 0.9095, 0.6404, 0.9095, 0.6404, 0.9095, 0.6404, 0.9095, 0.6404, 0.9095, 0.6404, 0.9095, 0.6404, 0.9095, 0.6404, 0.9095, 0.6404, 0.9095, 0.6404, 0.9095, 0.6404, 0.9095, 0.6404, 0.9095, 0.6404, 0.9095, 0.6404, 0.9095, 0.6404, 0.9095, 0.6404, 0.9095, 0.6404, 0.9095, 0.6404, 0.9095, 0.6404, 0.9095, 0.6404, 0.9095, 0.6404, 0.9095, 0.6404, 0.9095, 0.6404, 0.9095, 0.6404, 0.9095, 0.6404, 0.9095, 0.6404, 0.9095, 0.6404, 0.9095, 0.6404, 0.9095, 0.6404, 0.9095, 0.6404, 0.9095, 0.6404, 0.9095, 0.6404, 0.9095, 0.6404, 0.9095, 0.6404, 0.9095, 0.6404, 0.9095, 0.6404, 0.9095, 0.6404, 0.9095, 0.6404, 0.9095, 0.6404, 0.9095, 0.6404, 0.9095, 0.6404, 0.9095, 0.6404, 0.9095, 0.6404, 0.9095, 0.6404, 0.9095, 0.6404, 0.9095, 0.6404, 0.9095, 0.6404, 0.9095, 0.6404, 0.9095, 0.6404, 0.9095, 0.6404, 0.9095, 0.6404, 0.9095, 0.6404, 0.9095, 0.6404, 0.9095, 0.6404, 0.9095, 0.6404, 0.9095, 0.6404, 0.9095, 0.6404, 0.9095, 0.6404, 0.9095, 0.6404, 0.9095, 0.6404, 0.9095, 0.6404, 0.9095, 0.6404, 0.9095, 0.6404, 0.9095, 0.6404, 0.9095, 0.6404, 0.9095, 0.6404, 0.9095, 0.6404, 0.9095, 0.6404, 0.9095, 0.6404, 0.9095, 0.6404, 0.9095, 0.6404, 0.9095, 0.6404, 0.9095, 0.6404, 0.9095, 0.6404, 0.9095, 0.6404, 0.9095, 0.6404, 0.9095, 0.6404, 0.9095, 0.6404, 0.9095, 0.6404, 0.9095, 0.6404, 0.9095, 0.6404, 0.9095, 0.6404, 0.9095, 0.6404, 0.9095, 0.6404, 0.9095, 0.6404, 0.9095, 0.6404, 0.9095, 0.6404, 0.9095, 0.6404, 0.9095, 0.6404, 0.9095, 0.6404, 0.9095])
me_cube.materials.append(mat_color_palette)
me_cube.use_remesh_preserve_volume = False
me_cube.use_remesh_preserve_attributes = False
me_cube.use_mirror_vertex_groups = False
me_cube.update()
me_cylinder = bpy.data.meshes.new('Cylinder')
me_cylinder.from_pydata([(-3.331e-07, 1.0, -2.711), (1.94e-07, 1.0, 1.996), (0.7071, 0.7071, -2.711), (0.7071, 0.7071, 1.996), (1.0, 1.861e-07, -2.711), (1.0, -1.776e-07, 1.996), (0.7071, -0.7071, -2.711), (0.7071, -0.7071, 1.996), (-4.205e-07, -1.0, -2.711), (1.066e-07, -1.0, 1.996), (-0.7071, -0.7071, -2.711), (-0.7071, -0.7071, 1.996), (-1.0, 2.418e-07, -2.711), (-1.0, -1.219e-07, 1.996), (-0.7071, 0.7071, -2.711), (-0.7071, 0.7071, 1.996), (-3.492e-07, 0.8357, -3.104), (0.5909, 0.5909, -3.104), (0.8357, 1.779e-07, -3.104), (0.5909, -0.5909, -3.104), (-4.223e-07, -0.8357, -3.104), (-0.5909, -0.5909, -3.104), (-0.8357, 2.244e-07, -3.104), (-0.5909, 0.5909, -3.104), (-3.372e-07, 1.001, -3.104), (0.7081, 0.7081, -3.104), (1.001, 1.674e-07, -3.104), (0.7081, -0.7081, -3.104), (-4.247e-07, -1.001, -3.104), (-0.7081, -0.7081, -3.104), (-1.001, 2.231e-07, -3.104), (-0.7081, 0.7081, -3.104), (-3.135e-07, 1.001, -3.354), (0.7081, 0.7081, -3.354), (1.001, 1.648e-07, -3.354), (0.7081, -0.7081, -3.354), (-4.01e-07, -1.001, -3.354), (-0.7081, -0.7081, -3.354), (-1.001, 2.205e-07, -3.354), (-0.7081, 0.7081, -3.354), (2.376e-07, 0.6667, 2.98), (0.4715, 0.4715, 2.98), (0.6667, -1.448e-07, 2.98), (0.4715, -0.4715, 2.98), (1.793e-07, -0.6667, 2.98), (-0.4715, -0.4715, 2.98), (-0.6667, -1.077e-07, 2.98), (-0.4715, 0.4715, 2.98), (3.765e-07, 0.6667, 4.437), (0.4715, 0.4715, 4.437), (0.6667, -1.235e-07, 4.437), (0.4715, -0.4715, 4.437), (3.182e-07, -0.6667, 4.437), (-0.4715, -0.4715, 4.437), (-0.6667, -8.642e-08, 4.437), (-0.4715, 0.4715, 4.437), (3.735e-07, 0.5606, 4.437), (0.3964, 0.3964, 4.437), (0.5606, -1.175e-07, 4.437), (0.3964, -0.3964, 4.437), (3.245e-07, -0.5606, 4.437), (-0.3964, -0.3964, 4.437), (-0.5606, -8.63e-08, 4.437), (-0.3964, 0.3964, 4.437), (2.327e-07, 0.5215, 5.577), (0.3688, 0.3688, 5.577), (0.5215, -1.607e-07, 5.577), (0.3688, -0.3688, 5.577), (1.871e-07, -0.5215, 5.577), (-0.3688, -0.3688, 5.577), (-0.5215, -1.317e-07, 5.577), (-0.3688, 0.3688, 5.577), (2.34e-07, 0.1517, 6.732), (0.1073, 0.1073, 6.732), (0.1517, -7.346e-08, 6.732), (0.1073, -0.1073, 6.732), (2.207e-07, -0.1517, 6.732), (-0.1073, -0.1073, 6.732), (-0.1517, -6.502e-08, 6.732), (-0.1073, 0.1073, 6.732)], [], [(0, 1, 3, 2), (2, 3, 5, 4), (4, 5, 7, 6), (6, 7, 9, 8), (8, 9, 11, 10), (10, 11, 13, 12), (7, 5, 42, 43), (12, 13, 15, 14), (14, 15, 1, 0), (12, 14, 23, 22), (19, 20, 28, 27), (8, 10, 21, 20), (4, 6, 19, 18), (0, 2, 17, 16), (14, 0, 16, 23), (10, 12, 22, 21), (6, 8, 20, 19), (2, 4, 18, 17), (31, 24, 32, 39), (17, 18, 26, 25), (22, 23, 31, 30), (20, 21, 29, 28), (18, 19, 27, 26), (16, 17, 25, 24), (23, 16, 24, 31), (21, 22, 30, 29), (29, 30, 38, 37), (27, 28, 36, 35), (25, 26, 34, 33), (30, 31, 39, 38), (28, 29, 37, 36), (26, 27, 35, 34), (24, 25, 33, 32), (32, 33, 34, 35, 36, 37, 38, 39), (46, 45, 53, 54), (13, 11, 45, 46), (9, 7, 43, 44), (15, 13, 46, 47), (5, 3, 41, 42), (11, 9, 44, 45), (1, 15, 47, 40), (3, 1, 40, 41), (49, 48, 56, 57), (44, 43, 51, 52), (42, 41, 49, 50), (47, 46, 54, 55), (45, 44, 52, 53), (43, 42, 50, 51), (41, 40, 48, 49), (40, 47, 55, 48), (63, 62, 70, 71), (48, 55, 63, 56), (54, 53, 61, 62), (52, 51, 59, 60), (50, 49, 57, 58), (55, 54, 62, 63), (53, 52, 60, 61), (51, 50, 58, 59), (61, 60, 68, 69), (59, 58, 66, 67), (57, 56, 64, 65), (56, 63, 71, 64), (62, 61, 69, 70), (60, 59, 67, 68), (58, 57, 65, 66), (64, 71, 79, 72), (73, 72, 79, 78, 77, 76, 75, 74), (70, 69, 77, 78), (68, 67, 75, 76), (66, 65, 73, 74), (71, 70, 78, 79), (69, 68, 76, 77), (67, 66, 74, 75), (65, 64, 72, 73)])
_uv = me_cylinder.uv_layers.new(name='UVMap')
_uv.uv.foreach_set('vector', [0.6404, 0.8438, 0.6404, 0.8438, 0.6404, 0.8438, 0.6404, 0.8438, 0.6404, 0.8438, 0.6404, 0.8438, 0.6404, 0.8438, 0.6404, 0.8438, 0.6404, 0.8438, 0.6404, 0.8438, 0.6404, 0.8438, 0.6404, 0.8438, 0.6404, 0.8438, 0.6404, 0.8438, 0.6404, 0.8438, 0.6404, 0.8438, 0.6404, 0.8438, 0.6404, 0.8438, 0.6404, 0.8438, 0.6404, 0.8438, 0.6404, 0.8438, 0.6404, 0.8438, 0.6404, 0.8438, 0.6404, 0.8438, 0.6404, 0.8438, 0.6404, 0.8438, 0.6404, 0.8438, 0.6404, 0.8438, 0.6404, 0.8438, 0.6404, 0.8438, 0.6404, 0.8438, 0.6404, 0.8438, 0.6404, 0.8438, 0.6404, 0.8438, 0.6404, 0.8438, 0.6404, 0.8438, 0.6404, 0.8438, 0.6404, 0.8438, 0.6404, 0.8438, 0.6404, 0.8438, 0.6404, 0.8438, 0.6404, 0.8438, 0.6404, 0.8438, 0.6404, 0.8438, 0.6404, 0.8438, 0.6404, 0.8438, 0.6404, 0.8438, 0.6404, 0.8438, 0.6404, 0.8438, 0.6404, 0.8438, 0.6404, 0.8438, 0.6404, 0.8438, 0.6404, 0.8438, 0.6404, 0.8438, 0.6404, 0.8438, 0.6404, 0.8438, 0.6404, 0.8438, 0.6404, 0.8438, 0.6404, 0.8438, 0.6404, 0.8438, 0.6404, 0.8438, 0.6404, 0.8438, 0.6404, 0.8438, 0.6404, 0.8438, 0.6404, 0.8438, 0.6404, 0.8438, 0.6404, 0.8438, 0.6404, 0.8438, 0.6404, 0.8438, 0.6404, 0.8438, 0.6404, 0.8438, 0.6404, 0.8438, 0.6404, 0.8438, 0.6404, 0.8438, 0.6404, 0.8438, 0.6404, 0.8438, 0.6404, 0.8438, 0.6404, 0.8438, 0.6404, 0.8438, 0.6404, 0.8438, 0.6404, 0.8438, 0.6404, 0.8438, 0.6404, 0.8438, 0.6404, 0.8438, 0.6404, 0.8438, 0.6404, 0.8438, 0.6404, 0.8438, 0.6404, 0.8438, 0.6404, 0.8438, 0.6404, 0.8438, 0.6404, 0.8438, 0.6404, 0.8438, 0.6404, 0.8438, 0.6404, 0.8438, 0.6404, 0.8438, 0.6404, 0.8438, 0.6404, 0.8438, 0.6404, 0.8438, 0.6404, 0.8438, 0.6404, 0.8438, 0.6404, 0.8438, 0.6404, 0.8438, 0.6404, 0.8438, 0.6404, 0.8438, 0.6404, 0.8438, 0.6404, 0.8438, 0.6404, 0.8438, 0.6404, 0.8438, 0.6404, 0.8438, 0.6404, 0.8438, 0.6404, 0.8438, 0.6404, 0.8438, 0.6404, 0.8438, 0.6404, 0.8438, 0.6404, 0.8438, 0.6404, 0.8438, 0.6404, 0.8438, 0.6404, 0.8438, 0.6404, 0.8438, 0.6404, 0.8438, 0.6404, 0.8438, 0.6404, 0.8438, 0.6404, 0.8438, 0.6404, 0.8438, 0.6404, 0.8438, 0.6404, 0.8438, 0.6404, 0.8438, 0.6404, 0.8438, 0.6404, 0.8438, 0.6404, 0.8438, 0.6404, 0.8438, 0.6404, 0.8438, 0.6404, 0.8438, 0.6404, 0.8438, 0.6404, 0.8438, 0.6404, 0.8438, 0.6404, 0.8438, 0.6404, 0.8438, 0.6404, 0.8438, 0.6404, 0.8438, 0.6404, 0.8438, 0.6404, 0.8438, 0.6404, 0.8438, 0.6404, 0.8438, 0.6404, 0.8438, 0.6404, 0.8438, 0.6404, 0.8438, 0.6404, 0.8438, 0.6404, 0.8438, 0.6404, 0.8438, 0.6404, 0.8438, 0.6404, 0.8438, 0.6404, 0.8438, 0.6404, 0.8438, 0.6404, 0.8438, 0.6404, 0.8438, 0.6404, 0.8438, 0.6404, 0.8438, 0.6404, 0.8438, 0.6404, 0.8438, 0.6404, 0.8438, 0.6404, 0.8438, 0.6404, 0.8438, 0.6404, 0.8438, 0.6404, 0.8438, 0.6404, 0.8438, 0.6404, 0.8438, 0.6404, 0.8438, 0.6404, 0.8438, 0.6404, 0.8438, 0.6404, 0.8438, 0.6404, 0.8438, 0.641, 0.9422, 0.641, 0.9422, 0.641, 0.9422, 0.641, 0.9422, 0.6404, 0.8438, 0.6404, 0.8438, 0.6404, 0.8438, 0.6404, 0.8438, 0.6404, 0.8438, 0.6404, 0.8438, 0.6404, 0.8438, 0.6404, 0.8438, 0.6404, 0.8438, 0.6404, 0.8438, 0.6404, 0.8438, 0.6404, 0.8438, 0.6404, 0.8438, 0.6404, 0.8438, 0.6404, 0.8438, 0.6404, 0.8438, 0.6404, 0.8438, 0.6404, 0.8438, 0.6404, 0.8438, 0.6404, 0.8438, 0.6404, 0.8438, 0.6404, 0.8438, 0.6404, 0.8438, 0.6404, 0.8438, 0.6404, 0.8438, 0.6404, 0.8438, 0.6404, 0.8438, 0.6404, 0.8438, 0.641, 0.9422, 0.641, 0.9422, 0.641, 0.9422, 0.641, 0.9422, 0.641, 0.9422, 0.641, 0.9422, 0.641, 0.9422, 0.641, 0.9422, 0.641, 0.9422, 0.641, 0.9422, 0.641, 0.9422, 0.641, 0.9422, 0.641, 0.9422, 0.641, 0.9422, 0.641, 0.9422, 0.641, 0.9422, 0.641, 0.9422, 0.641, 0.9422, 0.641, 0.9422, 0.641, 0.9422, 0.641, 0.9422, 0.641, 0.9422, 0.641, 0.9422, 0.641, 0.9422, 0.641, 0.9422, 0.641, 0.9422, 0.641, 0.9422, 0.641, 0.9422, 0.641, 0.9422, 0.641, 0.9422, 0.641, 0.9422, 0.641, 0.9422, 0.641, 0.9422, 0.641, 0.9422, 0.641, 0.9422, 0.641, 0.9422, 0.641, 0.9422, 0.641, 0.9422, 0.641, 0.9422, 0.641, 0.9422, 0.641, 0.9422, 0.641, 0.9422, 0.641, 0.9422, 0.641, 0.9422, 0.641, 0.9422, 0.641, 0.9422, 0.641, 0.9422, 0.641, 0.9422, 0.641, 0.9422, 0.641, 0.9422, 0.641, 0.9422, 0.641, 0.9422, 0.641, 0.9422, 0.641, 0.9422, 0.641, 0.9422, 0.641, 0.9422, 0.641, 0.9422, 0.641, 0.9422, 0.641, 0.9422, 0.641, 0.9422, 0.641, 0.9422, 0.641, 0.9422, 0.641, 0.9422, 0.641, 0.9422, 0.641, 0.9422, 0.641, 0.9422, 0.641, 0.9422, 0.641, 0.9422, 0.641, 0.9422, 0.641, 0.9422, 0.641, 0.9422, 0.641, 0.9422, 0.641, 0.9422, 0.641, 0.9422, 0.641, 0.9422, 0.641, 0.9422, 0.641, 0.9422, 0.641, 0.9422, 0.641, 0.9422, 0.641, 0.9422, 0.641, 0.9422, 0.641, 0.9422, 0.641, 0.9422, 0.641, 0.9422, 0.641, 0.9422, 0.641, 0.9422, 0.641, 0.9422, 0.641, 0.9422, 0.641, 0.9422, 0.641, 0.9422, 0.641, 0.9422, 0.641, 0.9422, 0.641, 0.9422, 0.641, 0.9422, 0.641, 0.9422, 0.641, 0.9422, 0.641, 0.9422, 0.641, 0.9422, 0.641, 0.9422, 0.641, 0.9422])
me_cylinder.materials.append(mat_color_palette)
me_cylinder.use_remesh_preserve_volume = False
me_cylinder.use_remesh_preserve_attributes = False
me_cylinder.use_mirror_vertex_groups = False
me_cylinder.update()

# ---- objects
ob_famas = bpy.data.objects.new('FAMAS', me_cube_001)
ob_mag = bpy.data.objects.new('Mag', me_cube)
ob_bullet = bpy.data.objects.new('Bullet', me_cylinder)

# ---- transforms, parenting, visibility, modifiers, constraints
ob_famas.location = (0.4293, 0.003574, 0.09271)
ob_famas.scale = (1.994, 2.06, 1.994)
ob_famas.lineart.crease_threshold = 0.0
ob_mag.location = (-2.253, 0.02214, -0.7273)
ob_mag.rotation_euler = (0.0, -0.0, 3.142)
ob_mag.scale = (0.4909, 0.4909, 0.4909)
ob_mag.lineart.crease_threshold = 0.0
ob_bullet.location = (1.967, -7.178e-08, -1.135)
ob_bullet.rotation_euler = (-1.975e-21, -1.192e-07, -1.344e-07)
ob_bullet.scale = (0.09091, 0.09091, 0.09091)
ob_bullet.lineart.crease_threshold = 0.0

# ---- collection membership
col_collection_1.objects.link(ob_famas)
col_collection_2.objects.link(ob_mag)
col_collection_3.objects.link(ob_bullet)

# ---- scene / render settings (as saved in the file)
scene.frame_start = 1; scene.frame_end = 250; scene.frame_set(0)
scene.render.engine = 'BLENDER_EEVEE_NEXT'
scene.render.resolution_percentage = 50
scene.render.dither_intensity = 0.0
scene.cycles.use_denoising = False
scene.cycles.samples = 128
scene.cycles.sampling_pattern = 'TABULATED_SOBOL'
scene.cycles.use_adaptive_sampling = False
scene.cycles.use_light_tree = False
scene.cycles.blur_glossy = 0.0
scene.cycles.sample_clamp_indirect = 0.0
scene.view_settings.view_transform = 'Standard'
bpy.context.view_layer.update()

# ---- added for rendering (the .blend has no active camera and no usable light): camera, sun
cam_auto = bpy.data.cameras.new('AutoCamera')
cam_auto.lens = 50.0
cam_auto.sensor_width = 36.0
cam_auto.clip_end = 1000.0
ob_auto_camera = bpy.data.objects.new('AutoCamera', cam_auto)
scene.collection.objects.link(ob_auto_camera)
ob_auto_camera.location = (9.89053, -11.649, 7.61504)
ob_auto_camera.rotation_euler = (1.09748, -7.21219e-08, 0.694738)
scene.camera = ob_auto_camera
light_auto_sun = bpy.data.lights.new('AutoSun', 'SUN')
light_auto_sun.energy = 3.0
light_auto_sun.angle = 0.0523599
ob_auto_sun = bpy.data.objects.new('AutoSun', light_auto_sun)
scene.collection.objects.link(ob_auto_sun)
ob_auto_sun.rotation_euler = (0.872665, 0.174533, 0.523599)
bpy.context.view_layer.update()
